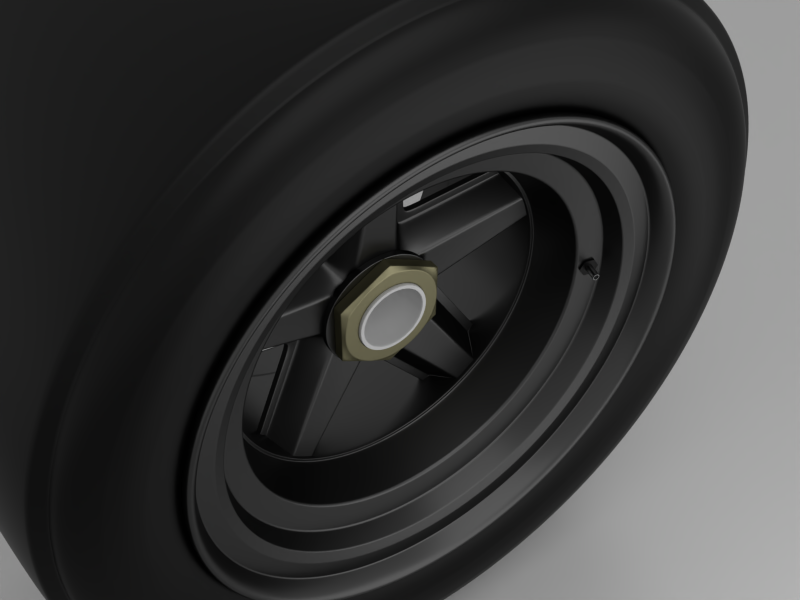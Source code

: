 # Source: jante.blend  (saved by Blender 2.77.0; exported with 4.5.12 LTS)
import bpy
from mathutils import Matrix  # noqa: F401  (used for matrix-valued properties, if any)

bpy.ops.wm.read_factory_settings(use_empty=True)
scene = bpy.context.scene
scene.name = 'Scene'

# ---- collections
col_collection_1 = bpy.data.collections.new('Collection 1'); scene.collection.children.link(col_collection_1)
col_collection_2 = bpy.data.collections.new('Collection 2'); scene.collection.children.link(col_collection_2)

# ---- materials (node trees are filled in below, after node groups)
mat_material_002 = bpy.data.materials.new('Material.002')
mat_material_002.alpha_threshold = 0.0
mat_material_002.roughness = 0.5
mat_rubber = bpy.data.materials.new('Rubber')
mat_rubber.alpha_threshold = 0.0
mat_rubber.roughness = 0.5
mat_noirjante = bpy.data.materials.new('NoirJante')
mat_noirjante.alpha_threshold = 0.0
mat_noirjante.roughness = 0.5
mat_material = bpy.data.materials.new('Material')
mat_material.alpha_threshold = 0.0
mat_material.roughness = 0.5
mat_material_001 = bpy.data.materials.new('Material.001')
mat_material_001.alpha_threshold = 0.0
mat_material_001.roughness = 0.5

# ---- material node trees
mat_material_002.use_nodes = True; mat_material_002.node_tree.nodes.clear()
_N = mat_material_002.node_tree.nodes; _L = mat_material_002.node_tree.links
n0 = _N.new('ShaderNodeBsdfAnisotropic'); n0.name = 'Glossy BSDF'; n0.location = (59, 259)
n0.distribution = 'BECKMANN'
n0.inputs[1].default_value = 0.3162
n1 = _N.new('ShaderNodeOutputMaterial'); n1.name = 'Material Output'; n1.location = (542, 388)
n2 = _N.new('ShaderNodeMixShader'); n2.name = 'Mix Shader'; n2.location = (338, 402)
n2.inputs[0].default_value = 0.1636
n3 = _N.new('ShaderNodeBsdfDiffuse'); n3.name = 'Diffuse BSDF'; n3.location = (57, 419)
n4 = _N.new('ShaderNodeRGB'); n4.name = 'RGB'; n4.location = (-268, 439)
n4.outputs[0].default_value = (0.4624, 0.4624, 0.4624, 1.0)
_L.new(n3.outputs[0], n2.inputs[1])
_L.new(n2.outputs[0], n1.inputs[0])
_L.new(n0.outputs[0], n2.inputs[2])
_L.new(n4.outputs[0], n3.inputs[0])
_L.new(n4.outputs[0], n0.inputs[0])
n1.is_active_output = True
mat_rubber.use_nodes = True; mat_rubber.node_tree.nodes.clear()
_N = mat_rubber.node_tree.nodes; _L = mat_rubber.node_tree.links
n0 = _N.new('ShaderNodeOutputMaterial'); n0.name = 'Material Output'; n0.location = (836, 376)
n1 = _N.new('ShaderNodeMixShader'); n1.name = 'Mix Shader'; n1.location = (612, 339)
n2 = _N.new('ShaderNodeFresnel'); n2.name = 'Fresnel'; n2.location = (168, 550)
n2.inputs[0].default_value = 1.519
n3 = _N.new('ShaderNodeTexVoronoi'); n3.name = 'Voronoi Texture'; n3.location = (-354, 275)
n3.inputs[2].default_value = 500.0
n4 = _N.new('ShaderNodeMix'); n4.name = 'Mix'; n4.location = (-100, 419)
n4.data_type = 'RGBA'
n4.blend_type = 'MULTIPLY'
n5 = _N.new('ShaderNodeMixShader'); n5.name = 'Mix Shader.001'; n5.location = (435, 362)
n6 = _N.new('ShaderNodeBsdfDiffuse'); n6.name = 'Diffuse BSDF'; n6.location = (208, 416)
n7 = _N.new('ShaderNodeBsdfSheen'); n7.name = 'Velvet BSDF'; n7.location = (216, 289)
n7.distribution = 'ASHIKHMIN'
n7.inputs[1].default_value = 1.0
n8 = _N.new('ShaderNodeRGB'); n8.name = 'RGB'; n8.location = (-342, 496)
n8.outputs[0].default_value = (0.0008514, 0.0008426, 0.000842, 1.0)
n9 = _N.new('ShaderNodeBsdfAnisotropic'); n9.name = 'Glossy BSDF'; n9.location = (315, 128)
n9.distribution = 'BECKMANN'
n9.inputs[1].default_value = 0.3873
n10 = _N.new('ShaderNodeMix'); n10.name = 'Mix.001'; n10.location = (66, 121)
n10.data_type = 'RGBA'
n10.blend_type = 'LIGHTEN'
_L.new(n6.outputs[0], n5.inputs[1])
_L.new(n1.outputs[0], n0.inputs[0])
_L.new(n9.outputs[0], n1.inputs[2])
_L.new(n5.outputs[0], n1.inputs[1])
_L.new(n2.outputs[0], n5.inputs[0])
_L.new(n2.outputs[0], n1.inputs[0])
_L.new(n7.outputs[0], n5.inputs[2])
_L.new(n3.outputs[1], n4.inputs[7])
_L.new(n8.outputs[0], n4.inputs[6])
_L.new(n4.outputs[2], n6.inputs[0])
_L.new(n4.outputs[2], n7.inputs[0])
_L.new(n10.outputs[2], n9.inputs[0])
_L.new(n4.outputs[2], n10.inputs[6])
n0.is_active_output = True
mat_noirjante.use_nodes = True; mat_noirjante.node_tree.nodes.clear()
_N = mat_noirjante.node_tree.nodes; _L = mat_noirjante.node_tree.links
n0 = _N.new('ShaderNodeOutputMaterial'); n0.name = 'Material Output'; n0.location = (751, 384)
n1 = _N.new('ShaderNodeMixShader'); n1.name = 'Mix Shader.001'; n1.location = (407, 491)
n1.inputs[0].default_value = 0.5273
n2 = _N.new('ShaderNodeBsdfDiffuse'); n2.name = 'Diffuse BSDF'; n2.location = (140, 502)
n2.inputs[0].default_value = (0.0, 0.0, 0.0, 1.0)
n2.inputs[1].default_value = 0.1167
n3 = _N.new('ShaderNodeBsdfAnisotropic'); n3.name = 'Glossy BSDF'; n3.location = (138, 309)
n3.distribution = 'GGX'
n3.inputs[0].default_value = (0.1079, 0.1079, 0.1079, 1.0)
n3.inputs[1].default_value = 0.3162
_L.new(n2.outputs[0], n1.inputs[1])
_L.new(n3.outputs[0], n1.inputs[2])
_L.new(n1.outputs[0], n0.inputs[0])
n0.is_active_output = True
mat_material.use_nodes = True; mat_material.node_tree.nodes.clear()
_N = mat_material.node_tree.nodes; _L = mat_material.node_tree.links
n0 = _N.new('ShaderNodeOutputMaterial'); n0.name = 'Material Output'; n0.location = (688, 393)
n1 = _N.new('ShaderNodeBsdfAnisotropic'); n1.name = 'Glossy BSDF'; n1.location = (181, 221)
n1.distribution = 'GGX'
n1.inputs[0].default_value = (0.1982, 0.1851, 0.1114, 1.0)
n1.inputs[1].default_value = 0.4472
n2 = _N.new('ShaderNodeMixShader'); n2.name = 'Mix Shader'; n2.location = (434, 336)
n2.inputs[0].default_value = 0.9727
n3 = _N.new('ShaderNodeBsdfDiffuse'); n3.name = 'Diffuse BSDF'; n3.location = (67, 384)
n3.inputs[0].default_value = (0.1982, 0.1884, 0.07386, 1.0)
_L.new(n3.outputs[0], n2.inputs[1])
_L.new(n1.outputs[0], n2.inputs[2])
_L.new(n2.outputs[0], n0.inputs[0])
n0.is_active_output = True
mat_material_001.use_nodes = True; mat_material_001.node_tree.nodes.clear()
_N = mat_material_001.node_tree.nodes; _L = mat_material_001.node_tree.links
n0 = _N.new('ShaderNodeOutputMaterial'); n0.name = 'Material Output'; n0.location = (300, 300)
n1 = _N.new('ShaderNodeEmission'); n1.name = 'Emission'; n1.location = (10, 300)
n1.inputs[0].default_value = (0.8, 0.8, 0.8, 1.0)
n1.inputs[1].default_value = 2.4
_L.new(n1.outputs[0], n0.inputs[0])
n0.is_active_output = True

# ---- world
world_world = bpy.data.worlds.new('World'); scene.world = world_world
world_world.use_nodes = True; world_world.node_tree.nodes.clear()
_N = world_world.node_tree.nodes; _L = world_world.node_tree.links
n0 = _N.new('ShaderNodeOutputWorld'); n0.name = 'World Output'; n0.location = (300, 300)
n1 = _N.new('ShaderNodeBackground'); n1.name = 'Background'; n1.location = (10, 300)
n1.inputs[0].default_value = (0.2203, 0.2203, 0.2203, 1.0)
n1.inputs[1].default_value = 3.2
_L.new(n1.outputs[0], n0.inputs[0])
n0.is_active_output = True
world_world.color = (0.05088, 0.05088, 0.05088)
world_world.use_sun_shadow = False
world_world.sun_shadow_jitter_overblur = 0.0
world_world.cycles.sampling_method = 'NONE'
world_world.cycles.sample_map_resolution = 256
world_world.light_settings.ao_factor = 0.06489
world_world.light_settings.distance = 16.9

# ---- cameras
cam_camera = bpy.data.cameras.new('Camera')
cam_camera.clip_end = 100.0
cam_camera.sensor_width = 32.0
cam_camera.sensor_height = 18.0
cam_camera.ortho_scale = 7.314
cam_camera.dof.focus_distance = 0.0

# ---- meshes
me_plane_001 = bpy.data.meshes.new('Plane.001')
me_plane_001.from_pydata([(2.384e-07, 0.5135, -0.1132), (0.2556, 0.445, -0.1132), (0.4427, 0.2579, -0.1132), (0.5112, 0.002341, -0.1132), (0.4427, -0.2532, -0.1132), (0.2556, -0.4404, -0.1132), (2.384e-07, -0.5088, -0.1132), (-0.2556, -0.4404, -0.1132), (-0.4427, -0.2532, -0.1132), (-0.5112, 0.002341, -0.1132), (-0.4427, 0.2579, -0.1132), (-0.2556, 0.445, -0.1132), (5.559e-07, 0.5135, 0.7021), (0.2556, 0.445, 0.7021), (0.4427, 0.2579, 0.7021), (0.5112, 0.002341, 0.7021), (0.4427, -0.2532, 0.7021), (0.2556, -0.4404, 0.7021), (5.559e-07, -0.5088, 0.7021), (-0.2556, -0.4404, 0.7021), (-0.4427, -0.2532, 0.7021), (-0.5112, 0.002341, 0.7021), (-0.4427, 0.2579, 0.7021), (-0.2556, 0.445, 0.7021), (2.238e-07, 0.4507, -0.1132), (0.2242, 0.3906, -0.1132), (0.3883, 0.2265, -0.1132), (0.4483, 0.002341, -0.1132), (0.3883, -0.2218, -0.1132), (0.2242, -0.3859, -0.1132), (2.238e-07, -0.446, -0.1132), (-0.2242, -0.3859, -0.1132), (-0.3883, -0.2218, -0.1132), (-0.4483, 0.002341, -0.1132), (-0.3883, 0.2265, -0.1132), (-0.2242, 0.3906, -0.1132), (5.451e-07, 0.4507, 0.7121), (0.2242, 0.3906, 0.7121), (0.3883, 0.2265, 0.7121), (0.4483, 0.002341, 0.7121), (0.3883, -0.2218, 0.7121), (0.2242, -0.3859, 0.7121), (5.451e-07, -0.446, 0.7121), (-0.2242, -0.3859, 0.7121), (-0.3883, -0.2218, 0.7121), (-0.4483, 0.002341, 0.7121), (-0.3883, 0.2265, 0.7121), (-0.2242, 0.3906, 0.7121)], [], [(5, 17, 18, 6), (2, 14, 15, 3), (9, 21, 22, 10), (6, 18, 19, 7), (3, 15, 16, 4), (10, 22, 23, 11), (0, 12, 13, 1), (7, 19, 20, 8), (4, 16, 17, 5), (11, 23, 12, 0), (1, 13, 14, 2), (8, 20, 21, 9), (3, 27, 26, 2), (10, 34, 33, 9), (7, 31, 30, 6), (4, 28, 27, 3), (11, 35, 34, 10), (1, 25, 24, 0), (8, 32, 31, 7), (5, 29, 28, 4), (0, 24, 35, 11), (2, 26, 25, 1), (9, 33, 32, 8), (6, 30, 29, 5), (25, 37, 36, 24), (32, 44, 43, 31), (29, 41, 40, 28), (24, 36, 47, 35), (26, 38, 37, 25), (33, 45, 44, 32), (30, 42, 41, 29), (27, 39, 38, 26), (34, 46, 45, 33), (31, 43, 42, 30), (28, 40, 39, 27), (35, 47, 46, 34)])
_k = {(0, 1): 0.94902, (1, 2): 0.94902, (2, 3): 0.94902, (3, 4): 0.94902, (4, 5): 0.94902, (5, 6): 0.94902, (6, 7): 0.94902, (7, 8): 0.94902, (8, 9): 0.94902, (9, 10): 0.94902, (10, 11): 0.94902, (0, 11): 0.94902, (24, 25): 0.94902, (25, 26): 0.94902, (26, 27): 0.94902, (27, 28): 0.94902, (28, 29): 0.94902, (29, 30): 0.94902, (30, 31): 0.94902, (31, 32): 0.94902, (32, 33): 0.94902, (33, 34): 0.94902, (34, 35): 0.94902, (24, 35): 0.94902}
me_plane_001.attributes.new('crease_edge', 'FLOAT', 'EDGE').data.foreach_set('value', [_k.get((min(e.vertices), max(e.vertices)), 0.0) for e in me_plane_001.edges])
_uv = me_plane_001.uv_layers.new(name='UVMap')
_uv.uv.foreach_set('vector', [0.0, 0.0, 0.0, 0.0, 0.0, 0.0, 0.0, 0.0, 0.0, 0.0, 0.0, 0.0, 0.0, 0.0, 0.0, 0.0, 0.0, 0.0, 0.0, 0.0, 0.0, 0.0, 0.0, 0.0, 0.0, 0.0, 0.0, 0.0, 0.0, 0.0, 0.0, 0.0, 0.0, 0.0, 0.0, 0.0, 0.0, 0.0, 0.0, 0.0, 0.0, 0.0, 0.0, 0.0, 0.0, 0.0, 0.0, 0.0, 0.0, 0.0, 0.0, 0.0, 0.0, 0.0, 0.0, 0.0, 0.0, 0.0, 0.0, 0.0, 0.0, 0.0, 0.0, 0.0, 0.0, 0.0, 0.0, 0.0, 0.0, 0.0, 0.0, 0.0, 0.0, 0.0, 0.0, 0.0, 0.0, 0.0, 0.0, 0.0, 0.0, 0.0, 0.0, 0.0, 0.0, 0.0, 0.0, 0.0, 0.0, 0.0, 0.0, 0.0, 0.0, 0.0, 0.0, 0.0, 0.0, 0.0, 0.0, 0.0, 0.0, 0.0, 0.0, 0.0, 0.0, 0.0, 0.0, 0.0, 0.0, 0.0, 0.0, 0.0, 0.0, 0.0, 0.0, 0.0, 0.0, 0.0, 0.0, 0.0, 0.0, 0.0, 0.0, 0.0, 0.0, 0.0, 0.0, 0.0, 0.0, 0.0, 0.0, 0.0, 0.0, 0.0, 0.0, 0.0, 0.0, 0.0, 0.0, 0.0, 0.0, 0.0, 0.0, 0.0, 0.0, 0.0, 0.0, 0.0, 0.0, 0.0, 0.0, 0.0, 0.0, 0.0, 0.0, 0.0, 0.0, 0.0, 0.0, 0.0, 0.0, 0.0, 0.0, 0.0, 0.0, 0.0, 0.0, 0.0, 0.0, 0.0, 0.0, 0.0, 0.0, 0.0, 0.0, 0.0, 0.0, 0.0, 0.0, 0.0, 0.0, 0.0, 0.0, 0.0, 0.0, 0.0, 0.0, 0.0, 0.0, 0.0, 0.0, 0.0, 0.0, 0.0, 0.0, 0.0, 0.0, 0.0, 0.0, 0.0, 0.0, 0.0, 0.0, 0.0, 0.0, 0.0, 0.0, 0.0, 0.0, 0.0, 0.0, 0.0, 0.0, 0.0, 0.0, 0.0, 0.0, 0.0, 0.0, 0.0, 0.0, 0.0, 0.0, 0.0, 0.0, 0.0, 0.0, 0.0, 0.0, 0.0, 0.0, 0.0, 0.0, 0.0, 0.0, 0.0, 0.0, 0.0, 0.0, 0.0, 0.0, 0.0, 0.0, 0.0, 0.0, 0.0, 0.0, 0.0, 0.0, 0.0, 0.0, 0.0, 0.0, 0.0, 0.0, 0.0, 0.0, 0.0, 0.0, 0.0, 0.0, 0.0, 0.0, 0.0, 0.0, 0.0, 0.0, 0.0, 0.0, 0.0, 0.0, 0.0, 0.0, 0.0, 0.0, 0.0, 0.0, 0.0, 0.0, 0.0, 0.0, 0.0, 0.0, 0.0, 0.0, 0.0, 0.0, 0.0])
me_plane_001.materials.append(mat_material_002)
me_plane_001.use_remesh_preserve_volume = False
me_plane_001.use_remesh_preserve_attributes = False
me_plane_001.use_mirror_vertex_groups = False
me_plane_001.update()
me_plane_011 = bpy.data.meshes.new('Plane.011')
me_plane_011.from_pydata([(17.6, 12.28, 5.38), (17.22, 8.722, 4.521), (-8.802, 27.1, 8.959), (-5.44, 28.55, 9.311), (-1.84, 29.3, 9.49), (1.84, 29.3, 9.49), (-17.22, 8.722, 4.521), (-17.6, 12.28, 5.38), (17.22, 15.84, 6.24), (-1.84, -4.739, 1.27), (-5.44, -3.995, 1.45), (-11.78, 25.0, 8.451), (16.08, 5.319, 3.7), (14.24, 2.221, 2.951), (-16.08, 5.319, 3.7), (11.78, 25.0, 8.451), (14.24, 22.34, 7.809), (1.84, -4.739, 1.27), (-17.22, 15.84, 6.24), (5.44, 28.55, 9.311), (-8.802, -2.54, 1.802), (-16.08, 19.24, 7.061), (11.78, -0.4373, 2.309), (16.08, 19.24, 7.061), (-11.78, -0.4373, 2.309), (8.802, 27.1, 8.959), (-14.24, 22.34, 7.809), (8.802, -2.54, 1.802), (-14.24, 2.221, 2.951), (5.44, -3.995, 1.45), (6.235, -6.375, 1.866), (-10.09, -4.707, 2.269), (6.235, 30.93, 10.88), (-18.43, 20.26, 8.297), (13.5, -2.297, 2.851), (13.5, 26.86, 9.891), (-16.32, 23.81, 9.155), (2.109, -7.227, 1.66), (-13.5, -2.297, 2.851), (-6.235, 30.93, 10.88), (18.43, 20.26, 8.297), (-16.32, 0.7505, 3.587), (-20.18, 12.28, 6.371), (20.18, 12.28, 6.371), (10.09, -4.707, 2.269), (12.33, -8.486, 0.3656), (7.622, -10.52, -0.1268), (24.67, 12.28, 5.38), (24.13, 7.294, 4.176), (-24.67, 12.28, 5.38), (-24.13, 17.26, 6.584), (-19.96, -1.814, 1.977), (-22.53, 2.527, 3.025), (22.53, 2.527, 3.025), (22.53, 22.03, 7.736), (24.13, 17.26, 6.584), (-7.622, 35.08, 10.89), (-2.578, 36.13, 11.14), (-16.51, -5.539, 1.077), (2.578, -11.57, -0.3785), (-2.578, -11.57, -0.3785), (-19.96, 26.37, 8.784), (-16.51, 30.1, 9.684), (16.51, 30.1, 9.684), (19.96, 26.37, 8.784), (16.51, -5.539, 1.077), (-24.13, 7.294, 4.176), (-22.53, 22.03, 7.736), (19.96, -1.814, 1.977), (7.622, 35.08, 10.89), (12.33, 33.04, 10.4), (-12.33, 33.04, 10.4), (-12.33, -8.486, 0.3656), (-7.622, -10.52, -0.1268), (2.578, 36.13, 11.14), (19.74, 8.201, 5.386), (-19.74, 16.36, 7.356), (-18.43, 4.302, 4.444), (18.43, 4.302, 4.444), (19.74, 16.36, 7.356), (-2.109, 31.79, 11.08), (-2.109, -7.227, 1.66), (-13.5, 26.86, 9.891), (16.32, 23.81, 9.155), (-19.74, 8.201, 5.386), (16.32, 0.7505, 3.587), (10.09, 29.27, 10.47), (-10.09, 29.27, 10.47), (-6.235, -6.375, 1.866), (2.109, 31.79, 11.08), (12.48, -8.734, -0.4585), (7.714, -10.8, -0.9568), (24.96, 12.28, 4.616), (24.42, 7.235, 3.398), (-24.96, 12.28, 4.616), (-24.42, 17.32, 5.835), (-20.19, -1.983, 1.172), (-22.8, 2.41, 2.233), (22.8, 2.41, 2.233), (22.8, 22.15, 7.0), (24.42, 17.32, 5.835), (-7.714, 35.36, 10.19), (-2.609, 36.41, 10.44), (-16.7, -5.752, 0.2616), (2.609, -11.85, -1.211), (-2.609, -11.85, -1.211), (-20.19, 26.54, 8.06), (-16.7, 30.31, 8.971), (16.7, 30.31, 8.971), (20.19, 26.54, 8.06), (16.7, -5.752, 0.2616), (-24.42, 7.234, 3.398), (-22.8, 22.15, 7.0), (20.19, -1.983, 1.172), (7.714, 35.36, 10.19), (12.48, 33.29, 9.691), (-12.48, 33.29, 9.691), (-12.48, -8.734, -0.4585), (-7.714, -10.8, -0.9568), (2.609, 36.41, 10.44), (12.93, -9.383, -1.084), (7.991, -11.52, -1.6), (25.86, 12.39, 4.173), (25.29, 7.16, 2.911), (-25.86, 12.39, 4.173), (-25.29, 17.61, 5.435), (-20.92, -2.389, 0.6049), (-23.62, 2.162, 1.704), (23.62, 2.162, 1.704), (23.62, 22.61, 6.642), (25.29, 17.61, 5.435), (-7.991, 36.29, 9.946), (-2.703, 37.39, 10.21), (-17.3, -6.294, -0.3382), (2.703, -12.61, -1.864), (-2.703, -12.61, -1.864), (-20.92, 27.16, 7.741), (-17.3, 31.07, 8.684), (17.3, 31.07, 8.684), (20.92, 27.16, 7.741), (17.3, -6.294, -0.3382), (-25.29, 7.16, 2.911), (-23.62, 22.61, 6.642), (20.92, -2.389, 0.6049), (7.991, 36.29, 9.946), (12.93, 34.16, 9.43), (-12.93, 34.16, 9.43), (-12.93, -9.383, -1.084), (-7.991, -11.52, -1.6), (2.703, 37.39, 10.21), (2.754, 42.79, -10.11), (-8.14, -7.034, -22.14), (-13.17, -4.856, -21.61), (-13.17, 39.5, -10.9), (13.17, 39.5, -10.9), (8.14, 41.67, -10.37), (21.31, 2.269, -19.89), (-24.07, 27.74, -13.74), (-25.77, 12.0, -17.54), (17.63, -1.71, -20.85), (21.31, 32.37, -12.62), (17.63, 36.35, -11.66), (-17.63, 36.35, -11.66), (-21.31, 32.37, -12.62), (-2.754, -8.147, -22.41), (2.754, -8.147, -22.41), (-17.63, -1.71, -20.85), (-2.754, 42.79, -10.11), (-8.141, 41.67, -10.37), (25.77, 22.64, -14.97), (24.07, 27.74, -13.74), (24.07, 6.905, -18.77), (-24.07, 6.905, -18.77), (-21.31, 2.268, -19.89), (-25.77, 22.64, -14.97), (-26.34, 17.32, -16.26), (25.77, 12.0, -17.54), (26.34, 17.32, -16.26), (8.14, -7.034, -22.14), (13.17, -4.856, -21.61), (18.21, -0.5782, 3.225), (22.5, 12.28, 6.33), (-22.01, 7.731, 5.231), (-11.25, -6.665, 1.755), (-6.954, -8.525, 1.306), (-11.25, 31.22, 10.9), (-20.56, 21.18, 8.478), (-22.01, 16.83, 7.428), (-22.5, 12.28, 6.33), (11.25, 31.22, 10.9), (-2.352, 34.03, 11.58), (2.352, 34.03, 11.58), (-15.06, 28.54, 10.26), (11.25, -6.665, 1.755), (6.954, -8.525, 1.306), (2.352, -9.475, 1.076), (-15.06, -3.977, 2.404), (22.01, 7.731, 5.231), (-6.954, 33.08, 11.35), (6.954, 33.08, 11.35), (-2.352, -9.475, 1.076), (22.01, 16.83, 7.428), (20.56, 21.18, 8.478), (-18.21, -0.5782, 3.225), (-20.56, 3.382, 4.181), (20.56, 3.382, 4.181), (18.21, 25.14, 9.435), (15.06, -3.977, 2.404), (-18.21, 25.14, 9.435), (15.06, 28.54, 10.26), (-14.27, -3.153, 2.747), (2.23, -8.365, 1.488), (-6.592, 31.98, 11.23), (19.49, 20.69, 8.505), (-19.49, 20.69, 8.505), (14.27, 27.66, 10.19), (10.67, -5.701, 2.131), (-21.33, 12.26, 6.468), (14.27, -3.153, 2.747), (-17.26, 24.44, 9.411), (-17.26, 0.06844, 3.525), (-10.67, -5.701, 2.131), (21.33, 12.26, 6.468), (6.591, 31.98, 11.23), (-20.86, 16.57, 7.509), (6.591, -7.464, 1.706), (-19.49, 3.822, 4.431), (17.26, 24.44, 9.411), (17.26, 0.06847, 3.525), (-14.27, 27.66, 10.19), (20.86, 7.945, 5.427), (19.49, 3.822, 4.431), (2.23, 32.88, 11.45), (-20.86, 7.945, 5.427), (10.67, 30.21, 10.8), (-10.67, 30.21, 10.8), (20.86, 16.57, 7.509), (-2.23, -8.365, 1.488), (-6.591, -7.464, 1.706), (-2.23, 32.88, 11.45), (-1.975, 30.49, 10.48), (-1.975, -6.03, 1.66), (-5.838, -5.232, 1.853), (18.48, 16.05, 6.993), (-9.445, 28.13, 9.911), (-12.64, 25.88, 9.366), (1.975, 30.49, 10.48), (9.445, -3.671, 2.23), (18.89, 12.23, 6.071), (-18.89, 12.23, 6.071), (-15.28, 1.439, 3.464), (18.48, 8.414, 5.149), (17.26, 19.7, 7.874), (-5.838, 29.7, 10.29), (-18.48, 8.414, 5.149), (-12.64, -1.414, 2.775), (1.975, -6.03, 1.66), (17.26, 4.763, 4.267), (-15.28, 23.03, 8.677), (-18.48, 16.05, 6.993), (12.64, 25.88, 9.366), (12.64, -1.414, 2.775), (-17.26, 19.7, 7.874), (5.838, -5.232, 1.853), (5.838, 29.7, 10.29), (9.445, 28.13, 9.911), (-9.445, -3.671, 2.23), (-17.26, 4.763, 4.267), (15.28, 23.03, 8.677), (15.28, 1.439, 3.464), (19.08, -1.237, 2.771), (-23.07, 7.471, 4.875), (-7.288, -9.566, 0.7602), (-21.55, 21.56, 8.278), (-23.07, 17.0, 7.177), (2.465, 35.04, 11.53), (7.288, -9.566, 0.7602), (2.465, -10.56, 0.5195), (-15.78, -4.799, 1.911), (23.07, 7.471, 4.875), (-7.288, 34.04, 11.29), (7.288, 34.04, 11.29), (23.07, 17.0, 7.177), (-21.55, 2.913, 3.774), (21.55, 2.913, 3.774), (15.78, -4.799, 1.911), (23.58, 12.24, 6.026), (-11.79, -7.616, 1.231), (-11.79, 32.09, 10.82), (-23.58, 12.24, 6.026), (11.79, 32.09, 10.82), (-2.465, 35.04, 11.53), (-15.78, 29.28, 10.14), (11.79, -7.616, 1.231), (-2.465, -10.56, 0.5195), (21.55, 21.56, 8.278), (-19.08, -1.237, 2.771), (19.08, 25.71, 9.28), (-19.08, 25.71, 9.28), (15.78, 29.28, 10.14), (-8.141, 39.17, -0.01727), (-17.63, -4.211, -10.49), (8.14, 39.17, -0.01727), (-25.77, 9.495, -7.184), (17.63, -4.211, -10.49), (-26.34, 14.82, -5.899), (21.31, -0.2327, -9.534), (2.754, -10.65, -12.05), (-24.07, 25.23, -3.383), (24.07, 25.23, -3.383), (-13.17, -7.358, -11.25), (-13.17, 36.99, -0.5431), (24.07, 4.403, -8.414), (21.31, 29.87, -2.264), (-8.14, -9.535, -11.78), (2.754, 40.29, 0.2515), (-17.63, 33.85, -1.303), (25.77, 20.14, -4.613), (-21.31, 29.87, -2.264), (13.17, -7.358, -11.25), (-2.754, 40.29, 0.2515), (-24.07, 4.403, -8.414), (13.17, 36.99, -0.5431), (-25.77, 20.14, -4.613), (17.63, 33.85, -1.303), (8.14, -9.535, -11.78), (-2.754, -10.65, -12.05), (-21.31, -0.2328, -9.534), (26.34, 14.82, -5.899), (25.77, 9.495, -7.184), (-17.5, -6.056, -2.247), (8.081, 37.01, 8.154), (17.5, -6.056, -2.247), (-23.89, 23.17, 4.813), (-13.08, 34.85, 7.632), (23.89, 2.495, -0.1813), (-8.081, -11.34, -3.523), (25.58, 18.12, 3.592), (13.08, -9.18, -3.001), (-2.734, 38.12, 8.421), (-23.89, 2.495, -0.1813), (-25.58, 18.12, 3.592), (8.081, -11.34, -3.523), (26.15, 12.83, 2.316), (-8.081, 37.01, 8.154), (-25.58, 7.55, 1.039), (-26.15, 12.83, 2.316), (21.16, -2.107, -1.293), (2.734, -12.45, -3.79), (23.89, 23.17, 4.813), (-13.08, -9.18, -3.001), (21.16, 27.78, 5.924), (2.733, 38.12, 8.421), (-17.5, 31.73, 6.878), (-21.16, 27.78, 5.924), (13.08, 34.85, 7.632), (17.5, 31.73, 6.878), (-2.734, -12.45, -3.79), (-21.16, -2.107, -1.293), (25.58, 7.55, 1.039)], [], [(247, 263, 30, 44), (257, 269, 85, 78), (223, 232, 89, 32), (193, 207, 218, 216), (203, 196, 210, 220), (258, 245, 82, 36), (267, 254, 84, 77), (189, 199, 223, 234), (188, 217, 224, 187), (255, 250, 41, 38), (206, 209, 215, 227), (248, 251, 75, 43), (190, 198, 212, 239), (182, 204, 226, 233), (203, 220, 226, 204), (200, 195, 211, 237), (262, 258, 36, 33), (249, 259, 76, 42), (256, 241, 81, 37), (251, 257, 78, 75), (197, 230, 231, 205), (253, 240, 80, 39), (260, 268, 83, 35), (250, 267, 77, 41), (252, 243, 79, 40), (192, 229, 235, 185), (208, 186, 214, 219), (192, 208, 219, 229), (236, 201, 202, 213), (261, 247, 44, 34), (279, 48, 47, 286), (264, 265, 86, 32), (180, 205, 231, 228), (245, 244, 87, 82), (183, 221, 210, 196), (266, 255, 38, 31), (238, 184, 200, 237), (241, 242, 88, 81), (202, 206, 227, 213), (268, 252, 40, 83), (181, 201, 236, 222), (243, 248, 43, 79), (218, 207, 180, 228), (269, 261, 34, 85), (188, 182, 233, 217), (254, 249, 42, 84), (214, 186, 187, 224), (259, 262, 33, 76), (215, 209, 189, 234), (265, 260, 35, 86), (191, 190, 239, 232), (240, 246, 89, 80), (183, 184, 238, 221), (242, 266, 31, 88), (195, 194, 225, 211), (263, 256, 37, 30), (198, 185, 235, 212), (244, 253, 39, 87), (191, 232, 223, 199), (246, 264, 32, 89), (67, 61, 106, 112), (73, 72, 117, 118), (52, 66, 111, 97), (57, 74, 119, 102), (65, 45, 90, 110), (70, 63, 108, 115), (63, 64, 109, 108), (50, 67, 112, 95), (61, 62, 107, 106), (66, 49, 94, 111), (59, 60, 105, 104), (68, 65, 110, 113), (58, 51, 96, 103), (55, 47, 92, 100), (56, 57, 102, 101), (64, 54, 99, 109), (54, 55, 100, 99), (60, 73, 118, 105), (48, 53, 98, 93), (72, 58, 103, 117), (51, 52, 97, 96), (62, 71, 116, 107), (74, 69, 114, 119), (49, 50, 95, 94), (69, 70, 115, 114), (71, 56, 101, 116), (47, 48, 93, 92), (53, 68, 113, 98), (46, 59, 104, 91), (45, 46, 91, 90), (106, 107, 137, 136), (111, 94, 124, 141), (104, 105, 135, 134), (113, 110, 140, 143), (103, 96, 126, 133), (100, 92, 122, 130), (101, 102, 132, 131), (109, 99, 129, 139), (99, 100, 130, 129), (105, 118, 148, 135), (93, 98, 128, 123), (117, 103, 133, 147), (96, 97, 127, 126), (107, 116, 146, 137), (119, 114, 144, 149), (94, 95, 125, 124), (114, 115, 145, 144), (116, 101, 131, 146), (92, 93, 123, 122), (98, 113, 143, 128), (91, 104, 134, 121), (90, 91, 121, 120), (112, 106, 136, 142), (118, 117, 147, 148), (97, 111, 141, 127), (102, 119, 149, 132), (110, 90, 120, 140), (115, 108, 138, 145), (108, 109, 139, 138), (95, 112, 142, 125), (322, 324, 161, 154), (317, 328, 177, 169), (308, 318, 163, 157), (328, 329, 176, 177), (309, 317, 169, 170), (311, 300, 168, 153), (318, 316, 162, 163), (310, 301, 166, 152), (306, 304, 159, 156), (316, 311, 153, 162), (315, 302, 155, 150), (321, 303, 158, 172), (302, 322, 154, 155), (301, 327, 173, 166), (324, 313, 160, 161), (305, 323, 174, 175), (319, 325, 178, 179), (325, 307, 165, 178), (313, 309, 170, 160), (314, 310, 152, 151), (326, 314, 151, 164), (304, 319, 179, 159), (312, 306, 156, 171), (300, 320, 167, 168), (327, 321, 172, 173), (323, 308, 157, 174), (307, 326, 164, 165), (303, 305, 175, 158), (320, 315, 150, 167), (329, 312, 171, 176), (295, 282, 55, 54), (294, 272, 73, 60), (225, 194, 193, 216), (280, 291, 57, 56), (278, 296, 51, 58), (277, 294, 60, 59), (298, 292, 62, 61), (299, 297, 64, 63), (285, 293, 45, 65), (297, 295, 54, 64), (282, 286, 47, 55), (270, 285, 65, 68), (271, 289, 49, 66), (274, 273, 67, 50), (290, 299, 63, 70), (219, 214, 33, 36), (212, 235, 87, 39), (211, 225, 30, 37), (221, 238, 88, 31), (232, 239, 80, 89), (215, 234, 86, 35), (236, 213, 40, 79), (214, 224, 76, 33), (217, 233, 84, 42), (218, 228, 85, 34), (222, 236, 79, 43), (213, 227, 83, 40), (238, 237, 81, 88), (210, 221, 31, 38), (293, 276, 46, 45), (225, 216, 44, 30), (237, 211, 37, 81), (231, 230, 75, 78), (227, 215, 35, 83), (230, 222, 43, 75), (239, 212, 39, 80), (224, 217, 42, 76), (228, 231, 78, 85), (216, 218, 34, 44), (220, 210, 38, 41), (226, 220, 41, 77), (233, 226, 77, 84), (234, 223, 32, 86), (235, 229, 82, 87), (291, 190, 191, 275), (283, 204, 182, 271), (272, 184, 183, 287), (273, 186, 208, 298), (276, 194, 195, 277), (284, 205, 180, 270), (288, 185, 198, 280), (281, 199, 189, 290), (274, 289, 188, 187), (275, 191, 199, 281), (292, 192, 185, 288), (296, 203, 204, 283), (287, 183, 196, 278), (279, 197, 205, 284), (229, 219, 36, 82), (230, 197, 181, 222), (5, 19, 264, 246), (2, 3, 253, 244), (29, 17, 256, 263), (10, 20, 266, 242), (4, 5, 246, 240), (25, 15, 260, 265), (18, 21, 262, 259), (6, 7, 249, 254), (13, 22, 261, 269), (8, 0, 248, 243), (16, 23, 252, 268), (9, 10, 242, 241), (20, 24, 255, 266), (11, 2, 244, 245), (19, 25, 265, 264), (22, 27, 247, 261), (23, 8, 243, 252), (28, 14, 267, 250), (15, 16, 268, 260), (3, 4, 240, 253), (1, 12, 257, 251), (17, 9, 241, 256), (7, 18, 259, 249), (21, 26, 258, 262), (0, 1, 251, 248), (24, 28, 250, 255), (14, 6, 254, 267), (26, 11, 245, 258), (12, 13, 269, 257), (27, 29, 263, 247), (48, 279, 284, 53), (72, 287, 278, 58), (51, 296, 283, 52), (62, 292, 288, 71), (74, 275, 281, 69), (50, 49, 289, 274), (69, 281, 290, 70), (71, 288, 280, 56), (53, 284, 270, 68), (46, 276, 277, 59), (67, 273, 298, 61), (73, 272, 287, 72), (52, 283, 271, 66), (57, 291, 275, 74), (193, 194, 276, 293), (189, 209, 299, 290), (187, 186, 273, 274), (182, 188, 289, 271), (180, 207, 285, 270), (201, 181, 286, 282), (206, 202, 295, 297), (207, 193, 293, 285), (209, 206, 297, 299), (208, 192, 292, 298), (195, 200, 294, 277), (196, 203, 296, 278), (198, 190, 291, 280), (200, 184, 272, 294), (202, 201, 282, 295), (197, 279, 286, 181), (359, 335, 312, 329), (339, 352, 315, 320), (345, 346, 305, 303), (348, 357, 326, 307), (341, 333, 308, 323), (358, 340, 321, 327), (344, 339, 320, 300), (335, 347, 306, 312), (332, 338, 319, 304), (357, 336, 314, 326), (336, 350, 310, 314), (351, 349, 309, 313), (342, 348, 307, 325), (338, 342, 325, 319), (346, 341, 323, 305), (356, 351, 313, 324), (330, 358, 327, 301), (331, 355, 322, 302), (340, 345, 303, 321), (352, 331, 302, 315), (353, 334, 311, 316), (347, 332, 304, 306), (350, 330, 301, 310), (354, 353, 316, 318), (334, 344, 300, 311), (349, 337, 317, 309), (343, 359, 329, 328), (333, 354, 318, 308), (337, 343, 328, 317), (355, 356, 324, 322), (145, 138, 356, 355), (130, 122, 343, 337), (142, 136, 354, 333), (122, 123, 359, 343), (129, 130, 337, 349), (146, 131, 344, 334), (136, 137, 353, 354), (147, 133, 330, 350), (143, 140, 332, 347), (137, 146, 334, 353), (149, 144, 331, 352), (127, 141, 345, 340), (144, 145, 355, 331), (133, 126, 358, 330), (138, 139, 351, 356), (124, 125, 341, 346), (120, 121, 342, 338), (121, 134, 348, 342), (139, 129, 349, 351), (148, 147, 350, 336), (135, 148, 336, 357), (140, 120, 338, 332), (128, 143, 347, 335), (131, 132, 339, 344), (126, 127, 340, 358), (125, 142, 333, 341), (134, 135, 357, 348), (141, 124, 346, 345), (132, 149, 352, 339), (123, 128, 335, 359)])
me_plane_011.polygons.foreach_set('use_smooth', [True] * 330)
_k = {(30, 44): 1.0, (43, 75): 1.0, (42, 76): 1.0, (41, 77): 1.0, (75, 78): 1.0, (40, 79): 1.0, (39, 80): 1.0, (38, 41): 1.0, (37, 81): 1.0, (36, 82): 1.0, (35, 83): 1.0, (34, 44): 1.0, (77, 84): 1.0, (33, 36): 1.0, (78, 85): 1.0, (32, 86): 1.0, (82, 87): 1.0, (31, 38): 1.0, (81, 88): 1.0, (40, 83): 1.0, (43, 79): 1.0, (34, 85): 1.0, (42, 84): 1.0, (33, 76): 1.0, (35, 86): 1.0, (80, 89): 1.0, (31, 88): 1.0, (30, 37): 1.0, (39, 87): 1.0, (32, 89): 1.0, (114, 119): 1.0, (101, 116): 1.0, (91, 104): 1.0, (117, 118): 1.0, (102, 119): 1.0, (108, 115): 1.0, (95, 112): 1.0, (94, 111): 1.0, (110, 113): 1.0, (92, 100): 1.0, (99, 109): 1.0, (105, 118): 1.0, (103, 117): 1.0, (107, 116): 1.0, (114, 115): 1.0, (98, 113): 1.0, (106, 112): 1.0, (97, 111): 1.0, (90, 110): 1.0, (108, 109): 1.0, (106, 107): 1.0, (104, 105): 1.0, (96, 103): 1.0, (101, 102): 1.0, (99, 100): 1.0, (93, 98): 1.0, (96, 97): 1.0, (94, 95): 1.0, (92, 93): 1.0, (90, 91): 1.0, (144, 149): 0.67843, (131, 146): 0.67843, (121, 134): 0.67843, (147, 148): 0.67843, (132, 149): 0.67843, (138, 145): 0.67843, (125, 142): 0.67843, (124, 141): 0.67843, (140, 143): 0.67843, (122, 130): 0.67843, (129, 139): 0.67843, (135, 148): 0.67843, (133, 147): 0.67843, (137, 146): 0.67843, (144, 145): 0.67843, (128, 143): 0.67843, (136, 142): 0.67843, (127, 141): 0.67843, (120, 140): 0.67843, (138, 139): 0.67843, (136, 137): 0.67843, (134, 135): 0.67843, (126, 133): 0.67843, (131, 132): 0.67843, (129, 130): 0.67843, (123, 128): 0.67843, (126, 127): 0.67843, (124, 125): 0.67843, (122, 123): 0.67843, (120, 121): 0.67843, (193, 194): 1.0, (190, 191): 1.0, (189, 209): 1.0, (186, 187): 1.0, (182, 188): 1.0, (180, 207): 1.0, (181, 201): 1.0, (202, 206): 1.0, (182, 204): 1.0, (193, 207): 1.0, (206, 209): 1.0, (192, 208): 1.0, (195, 200): 1.0, (196, 203): 1.0, (190, 198): 1.0, (183, 184): 1.0, (186, 208): 1.0, (194, 195): 1.0, (180, 205): 1.0, (185, 198): 1.0, (189, 199): 1.0, (187, 188): 1.0, (191, 199): 1.0, (185, 192): 1.0, (203, 204): 1.0, (183, 196): 1.0, (197, 205): 1.0, (184, 200): 1.0, (201, 202): 1.0, (181, 197): 1.0}
me_plane_011.attributes.new('crease_edge', 'FLOAT', 'EDGE').data.foreach_set('value', [_k.get((min(e.vertices), max(e.vertices)), 0.0) for e in me_plane_011.edges])
me_plane_011.materials.append(mat_rubber)
me_plane_011.materials.append(None)
me_plane_011.use_remesh_preserve_volume = False
me_plane_011.use_remesh_preserve_attributes = False
me_plane_011.use_mirror_vertex_groups = False
me_plane_011.update()
me_plane_010 = bpy.data.meshes.new('Plane.010')
me_plane_010.from_pydata([(0.1148, 0.06626, 1.213), (-4.439e-10, 0.1325, 1.213), (0.1148, -0.06626, 1.213), (-1.203e-08, -0.1325, 1.213), (-0.1148, -0.06626, 1.213), (-0.1148, 0.06626, 1.213), (0.1148, 0.06626, 0.4277), (-4.439e-10, 0.1325, 0.4277), (0.1148, -0.06626, 0.4277), (-1.203e-08, -0.1325, 0.4277), (-0.1148, -0.06626, 0.4277), (-0.1148, 0.06626, 0.4277), (0.0, 2.98e-08, 1.213), (0.0, 2.98e-08, 1.213), (0.0, 2.98e-08, 1.213), (0.0, 2.98e-08, 1.213), (0.0, 2.98e-08, 1.213), (0.0, 2.98e-08, 1.213), (-6.497e-08, 0.8098, -0.1668), (0.7013, 0.4049, -0.1668), (0.7013, -0.4049, -0.1668), (-1.358e-07, -0.8098, -0.1668), (-0.7013, -0.4049, -0.1668), (-0.7013, 0.4049, -0.1668), (-5.098e-08, 0.3648, -0.1668), (0.3159, 0.1824, -0.1668), (0.3159, -0.1824, -0.1668), (-8.288e-08, -0.3648, -0.1668), (-0.3159, -0.1824, -0.1668), (-0.3159, 0.1824, -0.1668), (0.7013, 0.4049, 0.02627), (1.023e-08, 0.8098, 0.02627), (0.7013, -0.4049, 0.02627), (-6.057e-08, -0.8098, 0.02627), (-0.7013, -0.4049, 0.02627), (-0.7013, 0.4049, 0.02627), (0.3159, 0.1824, 0.02627), (-3.634e-09, 0.3648, 0.02627), (0.3159, -0.1824, 0.02627), (-3.553e-08, -0.3648, 0.02627), (-0.3159, -0.1824, 0.02627), (-0.3159, 0.1824, 0.02627), (0.3159, 0.1824, 1.131), (-3.634e-09, 0.3648, 1.131), (0.3159, -0.1824, 1.131), (-3.553e-08, -0.3648, 1.131), (-0.3159, -0.1824, 1.131), (-0.3159, 0.1824, 1.131), (0.2719, 0.157, 1.213), (-1.052e-09, 0.314, 1.213), (0.2719, -0.157, 1.213), (-2.85e-08, -0.314, 1.213), (-0.2719, -0.157, 1.213), (-0.2719, 0.157, 1.213), (0.2301, 0.1328, 1.213), (-8.898e-10, 0.2657, 1.213), (0.2301, -0.1328, 1.213), (-2.412e-08, -0.2657, 1.213), (-0.2301, -0.1328, 1.213), (-0.2301, 0.1328, 1.213), (0.2301, 0.1328, 0.2489), (-8.898e-10, 0.2657, 0.2489), (0.2301, -0.1328, 0.2489), (-2.412e-08, -0.2657, 0.2489), (-0.2301, -0.1328, 0.2489), (-0.2301, 0.1328, 0.2489)], [], [(2, 3, 9, 8), (1, 0, 6, 7), (5, 1, 7, 11), (3, 4, 10, 9), (0, 2, 8, 6), (4, 5, 11, 10), (3, 2, 14, 15), (0, 1, 13, 12), (1, 5, 17, 13), (4, 3, 15, 16), (2, 0, 12, 14), (5, 4, 16, 17), (23, 18, 24, 29), (21, 22, 28, 27), (19, 20, 26, 25), (22, 23, 29, 28), (20, 21, 27, 26), (18, 19, 25, 24), (35, 41, 37, 31), (33, 39, 40, 34), (30, 36, 38, 32), (34, 40, 41, 35), (32, 38, 39, 33), (31, 37, 36, 30), (20, 32, 33, 21), (28, 40, 39, 27), (25, 36, 37, 24), (21, 33, 34, 22), (29, 41, 40, 28), (18, 31, 30, 19), (26, 38, 36, 25), (22, 34, 35, 23), (24, 37, 41, 29), (19, 30, 32, 20), (27, 39, 38, 26), (23, 35, 31, 18), (39, 40, 46, 45), (36, 38, 44, 42), (40, 41, 47, 46), (38, 39, 45, 44), (37, 36, 42, 43), (41, 37, 43, 47), (46, 47, 53, 52), (44, 45, 51, 50), (43, 42, 48, 49), (47, 43, 49, 53), (45, 46, 52, 51), (42, 44, 50, 48), (53, 49, 55, 59), (51, 52, 58, 57), (48, 50, 56, 54), (52, 53, 59, 58), (50, 51, 57, 56), (49, 48, 54, 55), (58, 59, 65, 64), (56, 57, 63, 62), (55, 54, 60, 61), (59, 55, 61, 65), (57, 58, 64, 63), (54, 56, 62, 60)])
_k = {(0, 1): 1.0, (0, 2): 1.0, (2, 3): 1.0, (3, 4): 1.0, (4, 5): 1.0, (1, 5): 1.0, (6, 7): 1.0, (6, 8): 1.0, (8, 9): 1.0, (9, 10): 1.0, (10, 11): 1.0, (7, 11): 1.0, (12, 13): 1.0, (12, 14): 1.0, (14, 15): 1.0, (15, 16): 1.0, (16, 17): 1.0, (13, 17): 1.0, (18, 19): 1.0, (19, 20): 1.0, (20, 21): 1.0, (21, 22): 1.0, (22, 23): 1.0, (18, 23): 1.0, (24, 25): 1.0, (25, 26): 1.0, (26, 27): 1.0, (27, 28): 1.0, (28, 29): 1.0, (24, 29): 1.0, (30, 31): 1.0, (30, 32): 1.0, (32, 33): 1.0, (33, 34): 1.0, (34, 35): 1.0, (31, 35): 1.0, (36, 37): 1.0, (36, 38): 1.0, (38, 39): 1.0, (39, 40): 1.0, (40, 41): 1.0, (37, 41): 1.0, (21, 33): 0.8, (20, 32): 0.8, (22, 34): 0.8, (19, 30): 0.8, (18, 31): 0.8, (23, 35): 0.8, (42, 43): 1.0, (42, 44): 1.0, (44, 45): 1.0, (45, 46): 1.0, (46, 47): 1.0, (43, 47): 1.0, (48, 49): 1.0, (48, 50): 1.0, (50, 51): 1.0, (51, 52): 1.0, (52, 53): 1.0, (49, 53): 1.0, (54, 55): 1.0, (54, 56): 1.0, (56, 57): 1.0, (57, 58): 1.0, (58, 59): 1.0, (55, 59): 1.0, (60, 61): 1.0, (60, 62): 1.0, (62, 63): 1.0, (63, 64): 1.0, (64, 65): 1.0, (61, 65): 1.0}
me_plane_010.attributes.new('crease_edge', 'FLOAT', 'EDGE').data.foreach_set('value', [_k.get((min(e.vertices), max(e.vertices)), 0.0) for e in me_plane_010.edges])
me_plane_010.materials.append(mat_rubber)
me_plane_010.materials.append(mat_material_002)
me_plane_010.use_remesh_preserve_volume = False
me_plane_010.use_remesh_preserve_attributes = False
me_plane_010.use_mirror_vertex_groups = False
me_plane_010.update()
me_plane_008 = bpy.data.meshes.new('Plane.008')
me_plane_008.from_pydata([(3.54, 24.3, 2.018), (5.727, 23.35, 1.789), (7.664, 21.98, 1.459), (9.267, 20.25, 1.041), (10.46, 18.24, 0.5541), (11.2, 16.02, 0.01948), (11.45, 13.71, -0.5396), (11.2, 11.39, -1.099), (10.46, 9.18, -1.633), (9.267, 7.164, -2.12), (7.664, 5.435, -2.538), (5.727, 4.067, -2.868), (3.54, 3.12, -3.097), (1.197, 2.636, -3.214), (-1.197, 2.636, -3.214), (-3.54, 3.12, -3.097), (-5.727, 4.067, -2.868), (-7.664, 5.435, -2.538), (-9.267, 7.164, -2.12), (-10.46, 9.18, -1.633), (-11.2, 11.39, -1.099), (-11.45, 13.71, -0.5396), (-11.2, 16.02, 0.01948), (-10.46, 18.24, 0.5541), (-9.267, 20.25, 1.041), (-7.664, 21.98, 1.459), (-5.727, 23.35, 1.789), (-3.54, 24.3, 2.018), (-1.197, 24.78, 2.135), (1.197, 24.78, 2.135), (1.489, 26.59, 6.494), (-1.489, 26.59, 6.494), (-4.403, 25.99, 6.348), (-7.124, 24.81, 6.064), (-9.534, 23.11, 5.653), (-11.53, 20.95, 5.133), (-13.02, 18.45, 4.528), (-13.94, 15.69, 3.863), (-14.25, 12.81, 3.167), (-13.94, 9.934, 2.472), (-13.02, 7.18, 1.807), (-11.53, 4.673, 1.201), (-9.534, 2.521, 0.6815), (-7.124, 0.8191, 0.2705), (-4.403, -0.3586, -0.01393), (-1.489, -0.9606, -0.1593), (1.489, -0.9606, -0.1593), (4.403, -0.3586, -0.01393), (7.124, 0.8191, 0.2705), (9.534, 2.521, 0.6815), (11.53, 4.673, 1.201), (13.02, 7.18, 1.807), (13.94, 9.934, 2.472), (14.25, 12.81, 3.167), (13.94, 15.69, 3.863), (13.02, 18.45, 4.528), (11.53, 20.95, 5.133), (9.534, 23.11, 5.653), (7.124, 24.81, 6.064), (4.403, 25.99, 6.348), (3.864, 24.47, 5.57), (6.251, 23.43, 5.32), (8.366, 21.94, 4.959), (10.11, 20.05, 4.503), (11.42, 17.85, 3.972), (12.23, 15.43, 3.389), (12.5, 12.91, 2.778), (12.23, 10.38, 2.168), (11.42, 7.964, 1.585), (10.11, 5.764, 1.053), (8.366, 3.876, 0.5971), (6.251, 2.383, 0.2365), (3.864, 1.349, -0.01309), (1.307, 0.8209, -0.1407), (-1.307, 0.8209, -0.1407), (-3.864, 1.349, -0.01309), (-6.251, 2.383, 0.2365), (-8.366, 3.876, 0.5971), (-10.11, 5.764, 1.053), (-11.42, 7.964, 1.585), (-12.23, 10.38, 2.168), (-12.5, 12.91, 2.778), (-12.23, 15.43, 3.389), (-11.42, 17.85, 3.972), (-10.11, 20.05, 4.503), (-8.366, 21.94, 4.959), (-6.251, 23.43, 5.32), (-3.864, 24.47, 5.57), (-1.307, 24.99, 5.697), (1.307, 24.99, 5.697), (1.222, 25.01, 2.189), (-1.222, 25.01, 2.189), (-3.611, 24.51, 2.07), (-5.843, 23.55, 1.836), (-7.82, 22.15, 1.499), (-9.455, 20.39, 1.073), (-10.68, 18.33, 0.5763), (-11.43, 16.07, 0.03081), (-11.69, 13.71, -0.5396), (-11.43, 11.35, -1.11), (-10.68, 9.088, -1.655), (-9.455, 7.032, -2.152), (-7.82, 5.267, -2.578), (-5.843, 3.871, -2.915), (-3.611, 2.905, -3.149), (-1.222, 2.411, -3.268), (1.222, 2.411, -3.268), (3.611, 2.905, -3.149), (5.843, 3.871, -2.915), (7.82, 5.267, -2.578), (9.455, 7.032, -2.152), (10.68, 9.088, -1.655), (11.43, 11.35, -1.11), (11.69, 13.71, -0.5396), (11.43, 16.07, 0.03081), (10.68, 18.33, 0.5763), (9.455, 20.39, 1.073), (7.82, 22.15, 1.499), (5.843, 23.55, 1.836), (3.611, 24.51, 2.07), (3.54, 25.36, -2.367), (5.727, 24.41, -2.596), (7.664, 23.04, -2.926), (9.267, 21.31, -3.344), (10.46, 19.3, -3.831), (11.2, 17.08, -4.366), (11.45, 14.77, -4.925), (11.2, 12.45, -5.484), (10.46, 10.24, -6.018), (9.267, 8.223, -6.505), (7.664, 6.494, -6.923), (5.727, 5.126, -7.253), (3.54, 4.179, -7.482), (1.197, 3.695, -7.599), (-1.197, 3.695, -7.599), (-3.54, 4.179, -7.482), (-5.727, 5.126, -7.253), (-7.664, 6.494, -6.923), (-9.267, 8.223, -6.505), (-10.46, 10.24, -6.018), (-11.2, 12.45, -5.484), (-11.45, 14.77, -4.925), (-11.2, 17.08, -4.366), (-10.46, 19.3, -3.831), (-9.267, 21.31, -3.344), (-7.664, 23.04, -2.926), (-5.727, 24.41, -2.596), (-3.54, 25.36, -2.367), (-1.197, 25.84, -2.25), (1.197, 25.84, -2.25), (1.54, 26.73, 7.964), (-1.54, 26.73, 7.964), (-4.553, 26.11, 7.814), (-7.367, 24.89, 7.519), (-9.859, 23.13, 7.094), (-11.92, 20.9, 6.557), (-13.46, 18.31, 5.931), (-14.41, 15.46, 5.243), (-14.73, 12.49, 4.524), (-14.41, 9.508, 3.805), (-13.46, 6.661, 3.117), (-11.92, 4.068, 2.491), (-9.859, 1.842, 1.954), (-7.367, 0.08252, 1.529), (-4.553, -1.135, 1.234), (-1.54, -1.758, 1.084), (1.54, -1.758, 1.084), (4.553, -1.135, 1.234), (7.367, 0.08253, 1.529), (9.859, 1.842, 1.954), (11.92, 4.068, 2.491), (13.46, 6.661, 3.117), (14.41, 9.508, 3.805), (14.73, 12.49, 4.524), (14.41, 15.46, 5.243), (13.46, 18.31, 5.931), (11.92, 20.9, 6.557), (9.859, 23.13, 7.094), (7.367, 24.89, 7.519), (4.553, 26.11, 7.814), (1.613, 27.34, 8.393), (-1.613, 27.34, 8.393), (-4.769, 26.69, 8.236), (-7.716, 25.41, 7.928), (-10.33, 23.57, 7.483), (-12.48, 21.24, 6.92), (-14.1, 18.52, 6.264), (-15.09, 15.54, 5.544), (-15.43, 12.42, 4.791), (-15.09, 9.303, 4.038), (-14.1, 6.321, 3.317), (-12.48, 3.605, 2.661), (-10.33, 1.274, 2.099), (-7.716, -0.5688, 1.654), (-4.769, -1.844, 1.345), (-1.613, -2.496, 1.188), (1.613, -2.496, 1.188), (4.769, -1.844, 1.345), (7.716, -0.5688, 1.654), (10.33, 1.274, 2.099), (12.48, 3.605, 2.661), (14.1, 6.321, 3.317), (15.09, 9.303, 4.038), (15.43, 12.42, 4.791), (15.09, 15.54, 5.544), (14.1, 18.52, 6.264), (12.48, 21.24, 6.92), (10.33, 23.57, 7.483), (7.716, 25.41, 7.928), (4.769, 26.69, 8.236), (1.744, 28.55, 8.686), (-1.744, 28.55, 8.686), (-5.156, 27.85, 8.516), (-8.343, 26.47, 8.183), (-11.16, 24.47, 7.702), (-13.5, 21.96, 7.093), (-15.24, 19.02, 6.384), (-16.32, 15.79, 5.605), (-16.69, 12.42, 4.791), (-16.32, 9.049, 3.976), (-15.24, 5.825, 3.198), (-13.5, 2.888, 2.488), (-11.16, 0.3684, 1.88), (-8.343, -1.625, 1.399), (-5.156, -3.004, 1.065), (-1.744, -3.709, 0.8952), (1.744, -3.709, 0.8952), (5.156, -3.004, 1.065), (8.343, -1.625, 1.399), (11.16, 0.3684, 1.88), (13.5, 2.888, 2.488), (15.24, 5.825, 3.198), (16.32, 9.049, 3.976), (16.69, 12.42, 4.791), (16.32, 15.79, 5.605), (15.24, 19.02, 6.384), (13.5, 21.96, 7.093), (11.16, 24.47, 7.702), (8.343, 26.47, 8.183), (5.156, 27.85, 8.516), (1.804, 28.78, 10.2), (-1.805, 28.78, 10.2), (-5.335, 28.05, 10.02), (-8.632, 26.62, 9.68), (-11.55, 24.56, 9.182), (-13.97, 21.95, 8.552), (-15.77, 18.91, 7.819), (-16.89, 15.58, 7.013), (-17.26, 12.09, 6.17), (-16.89, 8.6, 5.328), (-15.77, 5.263, 4.522), (-13.97, 2.225, 3.788), (-11.55, -0.3821, 3.159), (-8.632, -2.444, 2.661), (-5.335, -3.871, 2.316), (-1.804, -4.6, 2.14), (1.805, -4.6, 2.14), (5.335, -3.871, 2.316), (8.632, -2.444, 2.661), (11.55, -0.3821, 3.159), (13.97, 2.225, 3.788), (15.77, 5.263, 4.522), (16.89, 8.6, 5.328), (17.26, 12.09, 6.17), (16.89, 15.58, 7.013), (15.77, 18.91, 7.819), (13.97, 21.95, 8.552), (11.55, 24.56, 9.182), (8.632, 26.62, 9.68), (5.335, 28.05, 10.02), (1.871, 29.39, 10.35), (-1.871, 29.39, 10.35), (-5.53, 28.63, 10.17), (-8.948, 27.15, 9.808), (-11.97, 25.02, 9.292), (-14.48, 22.31, 8.64), (-16.35, 19.16, 7.879), (-17.5, 15.71, 7.044), (-17.9, 12.09, 6.17), (-17.5, 8.472, 5.297), (-16.35, 5.013, 4.462), (-14.48, 1.864, 3.701), (-11.97, -0.8387, 3.048), (-8.948, -2.976, 2.532), (-5.53, -4.455, 2.175), (-1.871, -5.212, 1.992), (1.871, -5.212, 1.992), (5.53, -4.455, 2.175), (8.948, -2.976, 2.532), (11.97, -0.8387, 3.048), (14.48, 1.864, 3.701), (16.35, 5.013, 4.462), (17.5, 8.472, 5.297), (17.9, 12.09, 6.17), (17.5, 15.71, 7.044), (16.35, 19.16, 7.879), (14.48, 22.31, 8.64), (11.97, 25.02, 9.292), (8.948, 27.15, 9.808), (5.53, 28.63, 10.17), (1.784, 28.97, 8.575), (-1.784, 28.97, 8.575), (-5.274, 28.25, 8.401), (-8.534, 26.84, 8.06), (-11.42, 24.8, 7.568), (-13.81, 22.22, 6.946), (-15.59, 19.22, 6.22), (-16.7, 15.92, 5.424), (-17.07, 12.47, 4.59), (-16.7, 9.02, 3.757), (-15.59, 5.722, 2.961), (-13.81, 2.718, 2.235), (-11.42, 0.1403, 1.613), (-8.534, -1.898, 1.12), (-5.274, -3.309, 0.7798), (-1.784, -4.03, 0.6056), (1.784, -4.03, 0.6056), (5.274, -3.309, 0.7798), (8.534, -1.898, 1.12), (11.42, 0.1403, 1.613), (13.81, 2.718, 2.235), (15.59, 5.722, 2.961), (16.7, 9.021, 3.757), (17.07, 12.47, 4.59), (16.7, 15.92, 5.424), (15.59, 19.22, 6.22), (13.81, 22.22, 6.946), (11.42, 24.8, 7.568), (8.534, 26.84, 8.06), (5.274, 28.25, 8.401), (-3.54, 26.42, -6.752), (-5.727, 25.47, -6.98), (-7.664, 24.1, -7.311), (-9.267, 22.37, -7.729), (-10.46, 20.36, -8.215), (-11.2, 18.14, -8.75), (-11.45, 15.83, -9.309), (-11.2, 13.51, -9.868), (-10.46, 11.3, -10.4), (-9.267, 9.282, -10.89), (-7.664, 7.553, -11.31), (-5.727, 6.184, -11.64), (-3.54, 5.238, -11.87), (-1.197, 4.754, -11.98), (1.197, 4.754, -11.98), (3.54, 5.238, -11.87), (5.727, 6.184, -11.64), (7.664, 7.553, -11.31), (9.267, 9.282, -10.89), (10.46, 11.3, -10.4), (11.2, 13.51, -9.868), (11.45, 15.83, -9.309), (11.2, 18.14, -8.75), (10.46, 20.36, -8.215), (9.267, 22.37, -7.729), (7.664, 24.1, -7.311), (5.727, 25.47, -6.98), (3.54, 26.42, -6.752), (1.197, 26.9, -6.635), (-1.197, 26.9, -6.635), (-1.489, 30.5, -9.689), (1.489, 30.5, -9.689), (4.403, 29.89, -9.835), (7.124, 28.72, -10.12), (9.534, 27.01, -10.53), (11.53, 24.86, -11.05), (13.02, 22.36, -11.66), (13.94, 19.6, -12.32), (14.25, 16.72, -13.02), (13.94, 13.84, -13.71), (13.02, 11.09, -14.38), (11.53, 8.581, -14.98), (9.534, 6.429, -15.5), (7.124, 4.727, -15.91), (4.403, 3.55, -16.2), (1.489, 2.948, -16.34), (-1.489, 2.948, -16.34), (-4.403, 3.55, -16.2), (-7.124, 4.727, -15.91), (-9.534, 6.429, -15.5), (-11.53, 8.581, -14.98), (-13.02, 11.09, -14.38), (-13.94, 13.84, -13.71), (-14.25, 16.72, -13.02), (-13.94, 19.6, -12.32), (-13.02, 22.36, -11.66), (-11.53, 24.86, -11.05), (-9.534, 27.01, -10.53), (-7.124, 28.72, -10.12), (-4.403, 29.89, -9.835), (-3.864, 28.19, -9.836), (-6.251, 27.15, -10.09), (-8.366, 25.66, -10.45), (-10.11, 23.77, -10.9), (-11.42, 21.57, -11.43), (-12.23, 19.15, -12.02), (-12.5, 16.63, -12.63), (-12.23, 14.1, -13.24), (-11.42, 11.68, -13.82), (-10.11, 9.485, -14.35), (-8.366, 7.596, -14.81), (-6.251, 6.103, -15.17), (-3.864, 5.07, -15.42), (-1.307, 4.541, -15.55), (1.307, 4.541, -15.55), (3.864, 5.07, -15.42), (6.251, 6.103, -15.17), (8.366, 7.596, -14.81), (10.11, 9.485, -14.35), (11.42, 11.68, -13.82), (12.23, 14.1, -13.24), (12.5, 16.63, -12.63), (12.23, 19.15, -12.02), (11.42, 21.57, -11.43), (10.11, 23.77, -10.9), (8.366, 25.66, -10.45), (6.251, 27.15, -10.09), (3.864, 28.19, -9.836), (1.307, 28.71, -9.708), (-1.307, 28.71, -9.708), (-1.222, 27.12, -6.581), (1.222, 27.12, -6.581), (3.611, 26.63, -6.7), (5.843, 25.66, -6.933), (7.82, 24.27, -7.27), (9.455, 22.5, -7.697), (10.68, 20.45, -8.193), (11.43, 18.19, -8.739), (11.69, 15.83, -9.309), (11.43, 13.46, -9.88), (10.68, 11.21, -10.42), (9.455, 9.15, -10.92), (7.82, 7.385, -11.35), (5.843, 5.989, -11.68), (3.611, 5.023, -11.92), (1.222, 4.529, -12.04), (-1.222, 4.529, -12.04), (-3.611, 5.023, -11.92), (-5.843, 5.989, -11.68), (-7.82, 7.385, -11.35), (-9.455, 9.15, -10.92), (-10.68, 11.21, -10.42), (-11.43, 13.46, -9.88), (-11.69, 15.83, -9.309), (-11.43, 18.19, -8.739), (-10.68, 20.45, -8.193), (-9.455, 22.5, -7.697), (-7.82, 24.27, -7.27), (-5.843, 25.66, -6.933), (-3.611, 26.63, -6.7), (-3.54, 25.36, -2.367), (-5.727, 24.41, -2.595), (-7.664, 23.04, -2.926), (-9.267, 21.31, -3.344), (-10.46, 19.3, -3.83), (-11.2, 17.08, -4.365), (-11.45, 14.77, -4.924), (-11.2, 12.45, -5.483), (-10.46, 10.24, -6.018), (-9.267, 8.223, -6.505), (-7.664, 6.494, -6.922), (-5.727, 5.125, -7.253), (-3.54, 4.179, -7.481), (-1.197, 3.695, -7.598), (1.197, 3.695, -7.598), (3.54, 4.179, -7.481), (5.727, 5.125, -7.253), (7.664, 6.494, -6.922), (9.267, 8.223, -6.505), (10.46, 10.24, -6.018), (11.2, 12.45, -5.483), (11.45, 14.77, -4.924), (11.2, 17.08, -4.365), (10.46, 19.3, -3.83), (9.267, 21.31, -3.344), (7.664, 23.04, -2.926), (5.727, 24.41, -2.595), (3.54, 25.36, -2.367), (1.197, 25.84, -2.25), (-1.197, 25.84, -2.25), (-1.54, 31.29, -10.93), (1.54, 31.29, -10.93), (4.553, 30.67, -11.08), (7.367, 29.45, -11.38), (9.859, 27.69, -11.8), (11.92, 25.47, -12.34), (13.46, 22.88, -12.97), (14.41, 20.03, -13.65), (14.73, 17.05, -14.37), (14.41, 14.07, -15.09), (13.46, 11.22, -15.78), (11.92, 8.631, -16.41), (9.859, 6.406, -16.94), (7.367, 4.646, -17.37), (4.553, 3.428, -17.66), (1.54, 2.806, -17.81), (-1.54, 2.806, -17.81), (-4.553, 3.428, -17.66), (-7.367, 4.646, -17.37), (-9.859, 6.406, -16.94), (-11.92, 8.631, -16.41), (-13.46, 11.22, -15.78), (-14.41, 14.07, -15.09), (-14.73, 17.05, -14.37), (-14.41, 20.03, -13.65), (-13.46, 22.88, -12.97), (-11.92, 25.47, -12.34), (-9.859, 27.69, -11.8), (-7.367, 29.45, -11.38), (-4.553, 30.67, -11.08), (-1.613, 32.03, -11.04), (1.613, 32.03, -11.04), (4.769, 31.38, -11.19), (7.716, 30.1, -11.5), (10.33, 28.26, -11.95), (12.48, 25.93, -12.51), (14.1, 23.22, -13.17), (15.09, 20.23, -13.89), (15.43, 17.11, -14.64), (15.09, 14.0, -15.39), (14.1, 11.01, -16.11), (12.48, 8.297, -16.77), (10.33, 5.967, -17.33), (7.716, 4.124, -17.78), (4.769, 2.848, -18.08), (1.613, 2.196, -18.24), (-1.613, 2.196, -18.24), (-4.769, 2.848, -18.08), (-7.716, 4.124, -17.78), (-10.33, 5.967, -17.33), (-12.48, 8.297, -16.77), (-14.1, 11.01, -16.11), (-15.09, 14.0, -15.39), (-15.43, 17.11, -14.64), (-15.09, 20.23, -13.89), (-14.1, 23.22, -13.17), (-12.48, 25.93, -12.51), (-10.33, 28.26, -11.95), (-7.716, 30.1, -11.5), (-4.769, 31.38, -11.19), (-1.744, 33.24, -10.74), (1.744, 33.24, -10.74), (5.156, 32.54, -10.91), (8.343, 31.16, -11.25), (11.16, 29.17, -11.73), (13.5, 26.65, -12.34), (15.24, 23.71, -13.05), (16.32, 20.49, -13.83), (16.69, 17.11, -14.64), (16.32, 13.74, -15.45), (15.24, 10.52, -16.23), (13.5, 7.581, -16.94), (11.16, 5.061, -17.55), (8.343, 3.068, -18.03), (5.156, 1.689, -18.36), (1.744, 0.9836, -18.53), (-1.744, 0.9836, -18.53), (-5.156, 1.689, -18.36), (-8.343, 3.068, -18.03), (-11.16, 5.061, -17.55), (-13.5, 7.581, -16.94), (-15.24, 10.52, -16.23), (-16.32, 13.74, -15.45), (-16.69, 17.11, -14.64), (-16.32, 20.49, -13.83), (-15.24, 23.71, -13.05), (-13.5, 26.65, -12.34), (-11.16, 29.17, -11.73), (-8.343, 31.16, -11.25), (-5.156, 32.54, -10.91), (-1.804, 34.14, -11.99), (1.805, 34.14, -11.99), (5.335, 33.41, -12.16), (8.632, 31.98, -12.51), (11.55, 29.92, -13.01), (13.97, 27.31, -13.64), (15.77, 24.27, -14.37), (16.89, 20.94, -15.18), (17.26, 17.45, -16.02), (16.89, 13.96, -16.86), (15.77, 10.62, -17.67), (13.97, 7.584, -18.4), (11.55, 4.977, -19.03), (8.632, 2.915, -19.53), (5.335, 1.488, -19.87), (1.805, 0.7583, -20.05), (-1.805, 0.7583, -20.05), (-5.335, 1.488, -19.87), (-8.632, 2.915, -19.53), (-11.55, 4.977, -19.03), (-13.97, 7.584, -18.4), (-15.77, 10.62, -17.67), (-16.89, 13.96, -16.86), (-17.26, 17.45, -16.02), (-16.89, 20.94, -15.18), (-15.77, 24.27, -14.37), (-13.97, 27.31, -13.64), (-11.55, 29.92, -13.01), (-8.632, 31.98, -12.51), (-5.335, 33.41, -12.16), (-1.871, 34.75, -11.84), (1.871, 34.75, -11.84), (5.53, 33.99, -12.02), (8.948, 32.51, -12.38), (11.97, 30.37, -12.9), (14.48, 27.67, -13.55), (16.35, 24.52, -14.31), (17.5, 21.06, -15.15), (17.9, 17.45, -16.02), (17.5, 13.83, -16.89), (16.35, 10.37, -17.73), (14.48, 7.223, -18.49), (11.97, 4.52, -19.14), (8.948, 2.382, -19.66), (5.53, 0.9033, -20.01), (1.871, 0.1472, -20.2), (-1.871, 0.1472, -20.2), (-5.53, 0.9033, -20.01), (-8.948, 2.382, -19.66), (-11.97, 4.52, -19.14), (-14.48, 7.223, -18.49), (-16.35, 10.37, -17.73), (-17.5, 13.83, -16.89), (-17.9, 17.45, -16.02), (-17.5, 21.06, -15.15), (-16.35, 24.52, -14.31), (-14.48, 27.67, -13.55), (-11.97, 30.37, -12.9), (-8.948, 32.51, -12.38), (-5.53, 33.99, -12.02), (-1.801, 33.72, -10.42), (1.801, 33.72, -10.42), (5.325, 33.0, -10.59), (8.616, 31.57, -10.94), (11.53, 29.51, -11.43), (13.94, 26.91, -12.06), (15.74, 23.88, -12.79), (16.86, 20.55, -13.6), (17.23, 17.07, -14.44), (16.86, 13.58, -15.28), (15.74, 10.25, -16.08), (13.94, 7.22, -16.82), (11.53, 4.617, -17.45), (8.616, 2.559, -17.94), (5.325, 1.135, -18.29), (1.801, 0.4065, -18.46), (-1.801, 0.4065, -18.46), (-5.325, 1.135, -18.29), (-8.616, 2.559, -17.94), (-11.53, 4.617, -17.45), (-13.94, 7.22, -16.82), (-15.74, 10.25, -16.08), (-16.86, 13.58, -15.28), (-17.23, 17.07, -14.44), (-16.86, 20.55, -13.6), (-15.74, 23.88, -12.79), (-13.94, 26.91, -12.06), (-11.53, 29.51, -11.43), (-8.616, 31.57, -10.94), (-5.325, 33.0, -10.59), (2.669, 3.02, -3.396), (-0.3852, 10.46, -2.716), (4.499, 17.02, -2.996), (1.139, 10.62, -2.679), (4.52, 17.64, -2.846), (3.529, 3.215, -3.349), (-1.498, 9.97, -4.7), (3.923, 11.68, -4.286), (-1.726, 9.287, -4.865), (-2.085, 9.801, -4.741), (-5.195, 14.94, -3.499), (-4.849, 14.45, -3.617), (-9.238, 7.247, -2.375), (-2.981, 11.92, -2.364), (-3.604, 13.28, -2.036), (-9.694, 7.982, -2.197), (-5.195, 13.96, -3.736), (-10.24, 9.432, -3.711), (-10.52, 9.973, -3.581), (-7.384, 5.775, -4.595), (-7.826, 6.202, -4.491), (-8.66, 6.599, -2.531), (-1.126, 9.498, -4.814), (-1.843, 10.92, -2.605), (-1.498, 18.93, -2.535), (3.923, 17.22, -2.948), (3.529, 24.33, 1.75), (1.139, 17.43, -1.033), (2.466, 16.69, -1.213), (4.342, 23.99, 1.67), (3.906, 17.82, -2.805), (5.404, 23.9, -0.2166), (5.959, 23.63, -0.2834), (0.881, 25.23, 0.1039), (1.497, 25.14, 0.08136), (-1.126, 19.41, -2.421), (-1.726, 19.62, -2.37), (2.669, 24.52, 1.797), (-2.085, 19.1, -2.494), (-0.3852, 17.59, -0.9957), (-3.604, 14.77, -1.676), (-9.694, 19.56, 0.599), (-5.587, 14.45, -3.617), (-10.24, 18.96, -1.41), (-10.52, 18.42, -1.54), (-7.384, 22.62, -0.5265), (-7.826, 22.19, -0.6298), (-8.66, 20.94, 0.9331), (-1.843, 17.13, -1.107), (-2.981, 16.13, -1.348), (-9.238, 20.3, 0.7764), (11.17, 16.19, -2.078), (11.34, 14.63, -0.5928), (3.366, 15.48, -1.504), (3.906, 11.09, -4.43), (4.52, 11.26, -4.388), (11.34, 13.77, -0.7992), (3.685, 14.03, -1.856), (3.366, 12.57, -2.208), (11.34, 12.92, -1.006), (2.466, 11.36, -2.499), (4.499, 11.88, -4.238), (4.342, 3.549, -3.268), (5.404, 4.491, -4.904), (5.959, 4.768, -4.838), (0.8811, 3.164, -5.225), (1.497, 3.258, -5.202), (11.07, 16.79, -1.934), (11.07, 11.6, -3.187), (11.17, 12.2, -3.043), (-3.152, 14.1, -1.839), (2.641, 12.25, -2.284), (-0.9996, 11.04, -2.578), (2.652, 15.89, -1.405), (-0.9544, 17.05, -1.125), (1.27, 17.83, -0.9577), (2.054, 17.49, -1.04), (2.749, 17.0, -1.158), (3.324, 16.38, -1.308), (3.753, 15.66, -1.483), (4.019, 14.86, -1.674), (4.108, 14.03, -1.875), (4.019, 13.2, -2.075), (3.753, 12.41, -2.267), (3.324, 11.68, -2.442), (2.749, 11.06, -2.592), (2.054, 10.57, -2.71), (1.27, 10.23, -2.792), (0.4294, 10.06, -2.834), (-0.4294, 10.06, -2.834), (-1.27, 10.23, -2.792), (-2.054, 10.57, -2.71), (-2.749, 11.06, -2.592), (-3.324, 11.68, -2.442), (-3.753, 12.41, -2.267), (-4.019, 13.2, -2.075), (-4.108, 14.03, -1.875), (-4.019, 14.86, -1.674), (-3.753, 15.66, -1.483), (-3.324, 16.38, -1.308), (-2.749, 17.0, -1.158), (-2.054, 17.49, -1.04), (-1.27, 17.83, -0.9577), (-0.4294, 18.0, -0.9158), (0.4294, 18.0, -0.9158), (0.9093, 16.75, -1.218), (1.471, 16.51, -1.277), (1.969, 16.16, -1.362), (2.381, 15.71, -1.469), (2.688, 15.19, -1.594), (2.878, 14.63, -1.731), (2.943, 14.03, -1.875), (2.878, 13.44, -2.019), (2.688, 12.87, -2.156), (2.381, 12.35, -2.281), (1.969, 11.91, -2.388), (1.471, 11.55, -2.473), (0.9093, 11.31, -2.532), (0.3076, 11.19, -2.562), (-0.3076, 11.19, -2.562), (-0.9093, 11.31, -2.532), (-1.471, 11.55, -2.473), (-1.969, 11.91, -2.388), (-2.381, 12.35, -2.281), (-2.688, 12.87, -2.156), (-2.878, 13.44, -2.019), (-2.943, 14.03, -1.875), (-2.878, 14.63, -1.731), (-2.688, 15.19, -1.594), (-2.381, 15.71, -1.469), (-1.969, 16.16, -1.362), (-1.471, 16.51, -1.277), (-0.9093, 16.75, -1.218), (-0.3076, 16.88, -1.188), (0.3076, 16.88, -1.188), (1.27, 17.72, -0.4852), (2.054, 17.38, -0.5672), (2.749, 16.89, -0.6857), (3.324, 16.26, -0.8355), (3.753, 15.54, -1.01), (4.019, 14.75, -1.202), (4.108, 13.92, -1.402), (4.019, 13.09, -1.603), (3.753, 12.29, -1.795), (3.324, 11.57, -1.969), (2.749, 10.95, -2.119), (2.054, 10.46, -2.238), (1.27, 10.12, -2.32), (0.4294, 9.946, -2.362), (-0.4294, 9.946, -2.362), (-1.27, 10.12, -2.32), (-2.054, 10.46, -2.238), (-2.749, 10.95, -2.119), (-3.324, 11.57, -1.969), (-3.753, 12.29, -1.795), (-4.019, 13.09, -1.603), (-4.108, 13.92, -1.402), (-4.019, 14.75, -1.202), (-3.753, 15.54, -1.01), (-3.324, 16.26, -0.8355), (-2.749, 16.89, -0.6857), (-2.054, 17.38, -0.5672), (-1.27, 17.72, -0.4852), (-0.4294, 17.89, -0.4433), (0.4294, 17.89, -0.4433), (0.9093, 16.64, -0.7454), (1.471, 16.39, -0.8042), (1.969, 16.04, -0.8891), (2.381, 15.6, -0.9964), (2.688, 15.08, -1.121), (2.878, 14.51, -1.259), (2.943, 13.92, -1.402), (2.878, 13.32, -1.546), (2.688, 12.75, -1.683), (2.381, 12.24, -1.808), (1.969, 11.79, -1.916), (1.471, 11.44, -2.001), (0.9093, 11.2, -2.059), (0.3076, 11.07, -2.089), (-0.3076, 11.07, -2.089), (-0.9093, 11.2, -2.059), (-1.471, 11.44, -2.001), (-1.969, 11.79, -1.916), (-2.381, 12.24, -1.808), (-2.688, 12.75, -1.683), (-2.878, 13.32, -1.546), (-2.943, 13.92, -1.402), (-2.878, 14.51, -1.259), (-2.688, 15.08, -1.121), (-2.381, 15.6, -0.9964), (-1.969, 16.04, -0.8891), (-1.471, 16.39, -0.8042), (-0.9093, 16.64, -0.7454), (-0.3076, 16.76, -0.7154), (0.3076, 16.76, -0.7154), (4.52, 17.75, -3.269), (-1.726, 9.389, -5.287), (-10.52, 10.08, -4.003), (-7.384, 5.877, -5.017), (5.959, 23.73, -0.7061), (0.881, 25.33, -0.3189), (-1.726, 19.72, -2.793), (-5.587, 14.55, -4.04), (-10.52, 18.78, -3.02), (-7.384, 22.72, -0.9493), (4.52, 11.36, -4.811), (5.959, 4.87, -5.26), (0.8811, 3.266, -5.648), (11.07, 16.89, -2.357), (11.07, 11.7, -3.61), (17.9, 12.28, 5.38), (17.5, 8.663, 4.507), (-8.948, 27.34, 9.019), (-5.53, 28.82, 9.376), (-1.871, 29.58, 9.558), (1.871, 29.58, 9.558), (-17.5, 8.663, 4.507), (-17.9, 12.28, 5.38), (17.5, 15.9, 6.254), (-1.871, -5.021, 1.202), (-5.53, -4.265, 1.385), (-11.97, 25.21, 8.502), (16.35, 5.204, 3.672), (14.48, 2.055, 2.911), (-16.35, 5.204, 3.672), (11.97, 25.21, 8.502), (14.48, 22.5, 7.85), (1.871, -5.021, 1.202), (-17.5, 15.9, 6.254), (5.53, 28.82, 9.376), (-8.948, -2.786, 1.742), (-16.35, 19.35, 7.089), (11.97, -0.648, 2.258), (16.35, 19.35, 7.089), (-11.97, -0.648, 2.258), (8.948, 27.34, 9.019), (-14.48, 22.5, 7.85), (8.948, -2.786, 1.742), (-14.48, 2.055, 2.911), (5.53, -4.265, 1.385), (-17.9, 17.26, -15.23), (-17.5, 13.64, -16.1), (8.948, 32.32, -11.59), (5.53, 33.8, -11.23), (1.871, 34.56, -11.05), (-1.871, 34.56, -11.05), (17.5, 13.64, -16.1), (17.9, 17.26, -15.23), (-17.5, 20.87, -14.36), (1.871, -0.04354, -19.41), (5.53, 0.7126, -19.22), (11.97, 30.18, -12.11), (-16.35, 10.18, -16.94), (-14.48, 7.032, -17.7), (16.35, 10.18, -16.94), (-11.97, 30.18, -12.11), (-14.48, 27.48, -12.76), (-1.871, -0.04354, -19.41), (17.5, 20.87, -14.36), (-5.53, 33.8, -11.23), (8.948, 2.192, -18.87), (16.35, 24.33, -13.52), (-11.97, 4.329, -18.35), (-16.35, 24.33, -13.52), (11.97, 4.329, -18.35), (-8.948, 32.32, -11.59), (14.48, 27.48, -12.76), (-8.948, 2.192, -18.87), (14.48, 7.032, -17.7), (-5.53, 0.7125, -19.22)], [], [(72, 73, 46, 47), (92, 91, 88, 87), (73, 74, 45, 46), (118, 117, 62, 61), (68, 69, 50, 51), (104, 103, 76, 75), (71, 72, 47, 48), (103, 102, 77, 76), (60, 61, 58, 59), (102, 101, 78, 77), (83, 84, 35, 36), (62, 63, 56, 57), (101, 100, 79, 78), (99, 98, 81, 80), (81, 82, 37, 38), (100, 99, 80, 79), (98, 97, 82, 81), (84, 85, 34, 35), (67, 68, 51, 52), (97, 96, 83, 82), (79, 80, 39, 40), (96, 95, 84, 83), (61, 62, 57, 58), (95, 94, 85, 84), (77, 78, 41, 42), (94, 93, 86, 85), (63, 64, 55, 56), (91, 90, 89, 88), (75, 76, 43, 44), (106, 105, 74, 73), (119, 118, 61, 60), (87, 88, 31, 32), (105, 104, 75, 74), (70, 71, 48, 49), (90, 119, 60, 89), (85, 86, 33, 34), (117, 116, 63, 62), (66, 67, 52, 53), (116, 115, 64, 63), (64, 65, 54, 55), (69, 70, 49, 50), (115, 114, 65, 64), (113, 112, 67, 66), (88, 89, 30, 31), (114, 113, 66, 65), (112, 111, 68, 67), (86, 87, 32, 33), (89, 60, 59, 30), (111, 110, 69, 68), (65, 66, 53, 54), (110, 109, 70, 69), (82, 83, 36, 37), (109, 108, 71, 70), (80, 81, 38, 39), (108, 107, 72, 71), (78, 79, 40, 41), (107, 106, 73, 72), (76, 77, 42, 43), (93, 92, 87, 86), (74, 75, 44, 45), (24, 25, 94, 95), (16, 17, 102, 103), (9, 10, 109, 110), (29, 0, 119, 90), (22, 23, 96, 97), (2, 3, 116, 117), (8, 9, 110, 111), (15, 16, 103, 104), (21, 22, 97, 98), (28, 29, 90, 91), (7, 8, 111, 112), (1, 2, 117, 118), (20, 21, 98, 99), (14, 15, 104, 105), (6, 7, 112, 113), (27, 28, 91, 92), (19, 20, 99, 100), (0, 1, 118, 119), (5, 6, 113, 114), (13, 14, 105, 106), (18, 19, 100, 101), (26, 27, 92, 93), (4, 5, 114, 115), (11, 12, 107, 108), (12, 13, 106, 107), (17, 18, 101, 102), (10, 11, 108, 109), (25, 26, 93, 94), (3, 4, 115, 116), (23, 24, 95, 96), (21, 20, 140, 141), (8, 7, 127, 128), (22, 21, 141, 142), (9, 8, 128, 129), (23, 22, 142, 143), (10, 9, 129, 130), (24, 23, 143, 144), (11, 10, 130, 131), (25, 24, 144, 145), (12, 11, 131, 132), (26, 25, 145, 146), (13, 12, 132, 133), (27, 26, 146, 147), (14, 13, 133, 134), (1, 0, 120, 121), (28, 27, 147, 148), (15, 14, 134, 135), (2, 1, 121, 122), (29, 28, 148, 149), (16, 15, 135, 136), (3, 2, 122, 123), (0, 29, 149, 120), (17, 16, 136, 137), (4, 3, 123, 124), (18, 17, 137, 138), (5, 4, 124, 125), (19, 18, 138, 139), (6, 5, 125, 126), (20, 19, 139, 140), (7, 6, 126, 127), (41, 40, 160, 161), (38, 37, 157, 158), (56, 55, 175, 176), (47, 46, 166, 167), (36, 35, 155, 156), (37, 36, 156, 157), (44, 43, 163, 164), (54, 53, 173, 174), (42, 41, 161, 162), (34, 33, 153, 154), (53, 52, 172, 173), (48, 47, 167, 168), (50, 49, 169, 170), (58, 57, 177, 178), (43, 42, 162, 163), (40, 39, 159, 160), (31, 30, 150, 151), (33, 32, 152, 153), (59, 58, 178, 179), (39, 38, 158, 159), (49, 48, 168, 169), (46, 45, 165, 166), (45, 44, 164, 165), (51, 50, 170, 171), (55, 54, 174, 175), (52, 51, 171, 172), (57, 56, 176, 177), (35, 34, 154, 155), (30, 59, 179, 150), (32, 31, 151, 152), (167, 166, 196, 197), (178, 177, 207, 208), (173, 172, 202, 203), (153, 152, 182, 183), (151, 150, 180, 181), (159, 158, 188, 189), (174, 173, 203, 204), (165, 164, 194, 195), (154, 153, 183, 184), (171, 170, 200, 201), (160, 159, 189, 190), (177, 176, 206, 207), (166, 165, 195, 196), (152, 151, 181, 182), (172, 171, 201, 202), (158, 157, 187, 188), (150, 179, 209, 180), (164, 163, 193, 194), (157, 156, 186, 187), (170, 169, 199, 200), (176, 175, 205, 206), (163, 162, 192, 193), (179, 178, 208, 209), (156, 155, 185, 186), (169, 168, 198, 199), (155, 154, 184, 185), (162, 161, 191, 192), (175, 174, 204, 205), (161, 160, 190, 191), (168, 167, 197, 198), (202, 201, 231, 232), (188, 187, 217, 218), (180, 209, 239, 210), (194, 193, 223, 224), (187, 186, 216, 217), (200, 199, 229, 230), (206, 205, 235, 236), (193, 192, 222, 223), (209, 208, 238, 239), (186, 185, 215, 216), (199, 198, 228, 229), (185, 184, 214, 215), (192, 191, 221, 222), (205, 204, 234, 235), (191, 190, 220, 221), (198, 197, 227, 228), (197, 196, 226, 227), (208, 207, 237, 238), (203, 202, 232, 233), (183, 182, 212, 213), (181, 180, 210, 211), (189, 188, 218, 219), (204, 203, 233, 234), (195, 194, 224, 225), (184, 183, 213, 214), (201, 200, 230, 231), (190, 189, 219, 220), (207, 206, 236, 237), (196, 195, 225, 226), (182, 181, 211, 212), (238, 237, 267, 268), (233, 232, 262, 263), (213, 212, 242, 243), (211, 210, 240, 241), (219, 218, 248, 249), (234, 233, 263, 264), (225, 224, 254, 255), (214, 213, 243, 244), (231, 230, 260, 261), (220, 219, 249, 250), (237, 236, 266, 267), (226, 225, 255, 256), (212, 211, 241, 242), (232, 231, 261, 262), (218, 217, 247, 248), (210, 239, 269, 240), (224, 223, 253, 254), (217, 216, 246, 247), (230, 229, 259, 260), (236, 235, 265, 266), (223, 222, 252, 253), (239, 238, 268, 269), (216, 215, 245, 246), (229, 228, 258, 259), (215, 214, 244, 245), (222, 221, 251, 252), (235, 234, 264, 265), (221, 220, 250, 251), (228, 227, 257, 258), (227, 226, 256, 257), (248, 247, 277, 278), (240, 269, 299, 270), (254, 253, 283, 284), (247, 246, 276, 277), (260, 259, 289, 290), (266, 265, 295, 296), (253, 252, 282, 283), (269, 268, 298, 299), (246, 245, 275, 276), (259, 258, 288, 289), (245, 244, 274, 275), (252, 251, 281, 282), (265, 264, 294, 295), (251, 250, 280, 281), (258, 257, 287, 288), (257, 256, 286, 287), (268, 267, 297, 298), (263, 262, 292, 293), (243, 242, 272, 273), (241, 240, 270, 271), (249, 248, 278, 279), (264, 263, 293, 294), (255, 254, 284, 285), (244, 243, 273, 274), (261, 260, 290, 291), (250, 249, 279, 280), (267, 266, 296, 297), (256, 255, 285, 286), (242, 241, 271, 272), (262, 261, 291, 292), (870, 871, 322, 323), (872, 873, 302, 303), (874, 875, 300, 301), (876, 877, 308, 309), (878, 870, 323, 324), (879, 880, 314, 315), (881, 872, 303, 304), (882, 883, 320, 321), (884, 876, 309, 310), (885, 886, 326, 327), (887, 879, 315, 316), (873, 874, 301, 302), (871, 882, 321, 322), (877, 888, 307, 308), (875, 889, 329, 300), (880, 890, 313, 314), (888, 891, 306, 307), (883, 892, 319, 320), (886, 893, 325, 326), (890, 894, 312, 313), (889, 895, 328, 329), (891, 896, 305, 306), (892, 897, 318, 319), (896, 881, 304, 305), (894, 898, 311, 312), (893, 878, 324, 325), (898, 884, 310, 311), (897, 899, 317, 318), (899, 887, 316, 317), (895, 885, 327, 328), (402, 403, 376, 377), (422, 421, 418, 417), (403, 404, 375, 376), (448, 447, 392, 391), (398, 399, 380, 381), (434, 433, 406, 405), (401, 402, 377, 378), (433, 432, 407, 406), (390, 391, 388, 389), (432, 431, 408, 407), (413, 414, 365, 366), (392, 393, 386, 387), (431, 430, 409, 408), (429, 428, 411, 410), (411, 412, 367, 368), (430, 429, 410, 409), (428, 427, 412, 411), (414, 415, 364, 365), (397, 398, 381, 382), (427, 426, 413, 412), (409, 410, 369, 370), (426, 425, 414, 413), (391, 392, 387, 388), (425, 424, 415, 414), (407, 408, 371, 372), (424, 423, 416, 415), (393, 394, 385, 386), (421, 420, 419, 418), (405, 406, 373, 374), (436, 435, 404, 403), (449, 448, 391, 390), (417, 418, 361, 362), (435, 434, 405, 404), (400, 401, 378, 379), (420, 449, 390, 419), (415, 416, 363, 364), (447, 446, 393, 392), (396, 397, 382, 383), (446, 445, 394, 393), (394, 395, 384, 385), (399, 400, 379, 380), (445, 444, 395, 394), (443, 442, 397, 396), (418, 419, 360, 361), (444, 443, 396, 395), (442, 441, 398, 397), (416, 417, 362, 363), (419, 390, 389, 360), (441, 440, 399, 398), (395, 396, 383, 384), (440, 439, 400, 399), (412, 413, 366, 367), (439, 438, 401, 400), (410, 411, 368, 369), (438, 437, 402, 401), (408, 409, 370, 371), (437, 436, 403, 402), (406, 407, 372, 373), (423, 422, 417, 416), (404, 405, 374, 375), (354, 355, 424, 425), (346, 347, 432, 433), (339, 340, 439, 440), (359, 330, 449, 420), (352, 353, 426, 427), (332, 333, 446, 447), (338, 339, 440, 441), (345, 346, 433, 434), (351, 352, 427, 428), (358, 359, 420, 421), (337, 338, 441, 442), (331, 332, 447, 448), (350, 351, 428, 429), (344, 345, 434, 435), (336, 337, 442, 443), (357, 358, 421, 422), (349, 350, 429, 430), (330, 331, 448, 449), (335, 336, 443, 444), (343, 344, 435, 436), (348, 349, 430, 431), (356, 357, 422, 423), (334, 335, 444, 445), (341, 342, 437, 438), (342, 343, 436, 437), (347, 348, 431, 432), (340, 341, 438, 439), (355, 356, 423, 424), (333, 334, 445, 446), (353, 354, 425, 426), (351, 350, 470, 471), (338, 337, 457, 458), (352, 351, 471, 472), (339, 338, 458, 459), (353, 352, 472, 473), (340, 339, 459, 460), (354, 353, 473, 474), (341, 340, 460, 461), (355, 354, 474, 475), (342, 341, 461, 462), (356, 355, 475, 476), (343, 342, 462, 463), (357, 356, 476, 477), (344, 343, 463, 464), (331, 330, 450, 451), (358, 357, 477, 478), (345, 344, 464, 465), (332, 331, 451, 452), (359, 358, 478, 479), (346, 345, 465, 466), (333, 332, 452, 453), (330, 359, 479, 450), (347, 346, 466, 467), (334, 333, 453, 454), (348, 347, 467, 468), (335, 334, 454, 455), (349, 348, 468, 469), (336, 335, 455, 456), (350, 349, 469, 470), (337, 336, 456, 457), (371, 370, 490, 491), (368, 367, 487, 488), (386, 385, 505, 506), (377, 376, 496, 497), (366, 365, 485, 486), (367, 366, 486, 487), (374, 373, 493, 494), (384, 383, 503, 504), (372, 371, 491, 492), (364, 363, 483, 484), (383, 382, 502, 503), (378, 377, 497, 498), (380, 379, 499, 500), (388, 387, 507, 508), (373, 372, 492, 493), (370, 369, 489, 490), (361, 360, 480, 481), (363, 362, 482, 483), (389, 388, 508, 509), (369, 368, 488, 489), (379, 378, 498, 499), (376, 375, 495, 496), (375, 374, 494, 495), (381, 380, 500, 501), (385, 384, 504, 505), (382, 381, 501, 502), (387, 386, 506, 507), (365, 364, 484, 485), (360, 389, 509, 480), (362, 361, 481, 482), (497, 496, 526, 527), (508, 507, 537, 538), (503, 502, 532, 533), (483, 482, 512, 513), (481, 480, 510, 511), (489, 488, 518, 519), (504, 503, 533, 534), (495, 494, 524, 525), (484, 483, 513, 514), (501, 500, 530, 531), (490, 489, 519, 520), (507, 506, 536, 537), (496, 495, 525, 526), (482, 481, 511, 512), (502, 501, 531, 532), (488, 487, 517, 518), (480, 509, 539, 510), (494, 493, 523, 524), (487, 486, 516, 517), (500, 499, 529, 530), (506, 505, 535, 536), (493, 492, 522, 523), (509, 508, 538, 539), (486, 485, 515, 516), (499, 498, 528, 529), (485, 484, 514, 515), (492, 491, 521, 522), (505, 504, 534, 535), (491, 490, 520, 521), (498, 497, 527, 528), (532, 531, 561, 562), (518, 517, 547, 548), (510, 539, 569, 540), (524, 523, 553, 554), (517, 516, 546, 547), (530, 529, 559, 560), (536, 535, 565, 566), (523, 522, 552, 553), (539, 538, 568, 569), (516, 515, 545, 546), (529, 528, 558, 559), (515, 514, 544, 545), (522, 521, 551, 552), (535, 534, 564, 565), (521, 520, 550, 551), (528, 527, 557, 558), (527, 526, 556, 557), (538, 537, 567, 568), (533, 532, 562, 563), (513, 512, 542, 543), (511, 510, 540, 541), (519, 518, 548, 549), (534, 533, 563, 564), (525, 524, 554, 555), (514, 513, 543, 544), (531, 530, 560, 561), (520, 519, 549, 550), (537, 536, 566, 567), (526, 525, 555, 556), (512, 511, 541, 542), (568, 567, 597, 598), (563, 562, 592, 593), (543, 542, 572, 573), (541, 540, 570, 571), (549, 548, 578, 579), (564, 563, 593, 594), (555, 554, 584, 585), (544, 543, 573, 574), (561, 560, 590, 591), (550, 549, 579, 580), (567, 566, 596, 597), (556, 555, 585, 586), (542, 541, 571, 572), (562, 561, 591, 592), (548, 547, 577, 578), (540, 569, 599, 570), (554, 553, 583, 584), (547, 546, 576, 577), (560, 559, 589, 590), (566, 565, 595, 596), (553, 552, 582, 583), (569, 568, 598, 599), (546, 545, 575, 576), (559, 558, 588, 589), (545, 544, 574, 575), (552, 551, 581, 582), (565, 564, 594, 595), (551, 550, 580, 581), (558, 557, 587, 588), (557, 556, 586, 587), (578, 577, 607, 608), (570, 599, 629, 600), (584, 583, 613, 614), (577, 576, 606, 607), (590, 589, 619, 620), (596, 595, 625, 626), (583, 582, 612, 613), (599, 598, 628, 629), (576, 575, 605, 606), (589, 588, 618, 619), (575, 574, 604, 605), (582, 581, 611, 612), (595, 594, 624, 625), (581, 580, 610, 611), (588, 587, 617, 618), (587, 586, 616, 617), (598, 597, 627, 628), (593, 592, 622, 623), (573, 572, 602, 603), (571, 570, 600, 601), (579, 578, 608, 609), (594, 593, 623, 624), (585, 584, 614, 615), (574, 573, 603, 604), (591, 590, 620, 621), (580, 579, 609, 610), (597, 596, 626, 627), (586, 585, 615, 616), (572, 571, 601, 602), (592, 591, 621, 622), (900, 901, 652, 653), (902, 903, 632, 633), (904, 905, 630, 631), (906, 907, 638, 639), (908, 900, 653, 654), (909, 910, 644, 645), (911, 902, 633, 634), (912, 913, 650, 651), (914, 906, 639, 640), (915, 916, 656, 657), (917, 909, 645, 646), (903, 904, 631, 632), (901, 912, 651, 652), (907, 918, 637, 638), (905, 919, 659, 630), (910, 920, 643, 644), (918, 921, 636, 637), (913, 922, 649, 650), (916, 923, 655, 656), (920, 924, 642, 643), (919, 925, 658, 659), (921, 926, 635, 636), (922, 927, 648, 649), (926, 911, 634, 635), (924, 928, 641, 642), (923, 908, 654, 655), (928, 914, 640, 641), (927, 929, 647, 648), (929, 917, 646, 647), (925, 915, 657, 658), (681, 680, 669, 683), (669, 666, 732, 683), (668, 682, 666, 669), (663, 661, 660, 665), (673, 674, 675, 672), (671, 676, 674, 730), (664, 690, 685, 662), (698, 708, 734, 684), (694, 693, 696, 695), (691, 690, 664, 692), (673, 672, 681, 683), (689, 688, 690, 691), (702, 676, 671, 670), (687, 688, 689, 686), (687, 686, 697, 699), (685, 733, 713, 662), (703, 704, 702, 670), (701, 703, 670, 700), (709, 710, 701, 700), (720, 714, 667, 731), (709, 708, 707, 710), (675, 674, 676, 677), (663, 665, 722, 720), (696, 698, 684, 695), (707, 708, 698, 706), (697, 694, 695, 699), (715, 721, 667, 714), (712, 711, 662, 713), (717, 718, 719, 716), (722, 723, 714, 720), (717, 716, 712, 713), (719, 718, 721, 729), (729, 721, 715, 728), (726, 682, 668, 725), (660, 661, 682, 726), (667, 721, 718, 731), (699, 695, 684, 734), (677, 676, 702, 678), (680, 679, 668, 669), (670, 671, 730, 700), (706, 698, 696, 705), (666, 682, 661, 732), (711, 727, 664, 662), (723, 724, 715, 714), (685, 690, 688, 733), (758, 788, 787, 757), (745, 775, 774, 744), (759, 789, 788, 758), (746, 776, 775, 745), (760, 790, 789, 759), (747, 777, 776, 746), (761, 791, 790, 760), (748, 778, 777, 747), (762, 792, 791, 761), (749, 779, 778, 748), (736, 766, 765, 735), (763, 793, 792, 762), (750, 780, 779, 749), (737, 767, 766, 736), (764, 794, 793, 763), (751, 781, 780, 750), (738, 768, 767, 737), (735, 765, 794, 764), (752, 782, 781, 751), (739, 769, 768, 738), (753, 783, 782, 752), (740, 770, 769, 739), (754, 784, 783, 753), (741, 771, 770, 740), (755, 785, 784, 754), (742, 772, 771, 741), (756, 786, 785, 755), (743, 773, 772, 742), (757, 787, 786, 756), (744, 774, 773, 743), (818, 817, 847, 848), (805, 804, 834, 835), (819, 818, 848, 849), (806, 805, 835, 836), (820, 819, 849, 850), (807, 806, 836, 837), (821, 820, 850, 851), (808, 807, 837, 838), (822, 821, 851, 852), (809, 808, 838, 839), (796, 795, 825, 826), (823, 822, 852, 853), (810, 809, 839, 840), (797, 796, 826, 827), (824, 823, 853, 854), (811, 810, 840, 841), (798, 797, 827, 828), (795, 824, 854, 825), (812, 811, 841, 842), (799, 798, 828, 829), (813, 812, 842, 843), (800, 799, 829, 830), (814, 813, 843, 844), (801, 800, 830, 831), (815, 814, 844, 845), (802, 801, 831, 832), (816, 815, 845, 846), (803, 802, 832, 833), (817, 816, 846, 847), (804, 803, 833, 834), (790, 791, 851, 850), (735, 764, 824, 795), (739, 738, 798, 799), (791, 792, 852, 851), (765, 766, 826, 825), (740, 739, 799, 800), (792, 793, 853, 852), (766, 767, 827, 826), (741, 740, 800, 801), (793, 794, 854, 853), (767, 768, 828, 827), (742, 741, 801, 802), (794, 765, 825, 854), (768, 769, 829, 828), (743, 742, 802, 803), (769, 770, 830, 829), (744, 743, 803, 804), (770, 771, 831, 830), (745, 744, 804, 805), (771, 772, 832, 831), (746, 745, 805, 806), (772, 773, 833, 832), (747, 746, 806, 807), (773, 774, 834, 833), (748, 747, 807, 808), (774, 775, 835, 834), (749, 748, 808, 809), (775, 776, 836, 835), (750, 749, 809, 810), (776, 777, 837, 836), (751, 750, 810, 811), (777, 778, 838, 837), (752, 751, 811, 812), (778, 779, 839, 838), (753, 752, 812, 813), (779, 780, 840, 839), (754, 753, 813, 814), (780, 781, 841, 840), (755, 754, 814, 815), (781, 782, 842, 841), (756, 755, 815, 816), (782, 783, 843, 842), (757, 756, 816, 817), (783, 784, 844, 843), (758, 757, 817, 818), (784, 785, 845, 844), (759, 758, 818, 819), (785, 786, 846, 845), (760, 759, 819, 820), (786, 787, 847, 846), (761, 760, 820, 821), (787, 788, 848, 847), (762, 761, 821, 822), (736, 735, 795, 796), (788, 789, 849, 848), (763, 762, 822, 823), (737, 736, 796, 797), (789, 790, 850, 849), (764, 763, 823, 824), (738, 737, 797, 798), (668, 679, 858, 856), (705, 696, 861, 864), (728, 715, 865, 869), (678, 702, 862, 857), (702, 704, 863, 862), (696, 693, 860, 861), (692, 664, 855, 859), (664, 727, 868, 855), (725, 668, 856, 867), (715, 724, 866, 865), (298, 297, 885, 895), (287, 286, 887, 899), (288, 287, 899, 897), (281, 280, 884, 898), (295, 294, 878, 893), (282, 281, 898, 894), (275, 274, 881, 896), (289, 288, 897, 892), (276, 275, 896, 891), (299, 298, 895, 889), (283, 282, 894, 890), (296, 295, 893, 886), (290, 289, 892, 883), (277, 276, 891, 888), (284, 283, 890, 880), (270, 299, 889, 875), (278, 277, 888, 877), (292, 291, 882, 871), (272, 271, 874, 873), (286, 285, 879, 887), (297, 296, 886, 885), (280, 279, 876, 884), (291, 290, 883, 882), (274, 273, 872, 881), (285, 284, 880, 879), (294, 293, 870, 878), (279, 278, 877, 876), (271, 270, 875, 874), (273, 272, 873, 872), (293, 292, 871, 870), (628, 627, 915, 925), (617, 616, 917, 929), (618, 617, 929, 927), (611, 610, 914, 928), (625, 624, 908, 923), (612, 611, 928, 924), (605, 604, 911, 926), (619, 618, 927, 922), (606, 605, 926, 921), (629, 628, 925, 919), (613, 612, 924, 920), (626, 625, 923, 916), (620, 619, 922, 913), (607, 606, 921, 918), (614, 613, 920, 910), (600, 629, 919, 905), (608, 607, 918, 907), (622, 621, 912, 901), (602, 601, 904, 903), (616, 615, 909, 917), (627, 626, 916, 915), (610, 609, 906, 914), (621, 620, 913, 912), (604, 603, 902, 911), (615, 614, 910, 909), (624, 623, 900, 908), (609, 608, 907, 906), (601, 600, 905, 904), (603, 602, 903, 902), (623, 622, 901, 900)])
me_plane_008.polygons.foreach_set('use_smooth', [True] * 835)
_k = {(0, 1): 0.89804, (1, 2): 0.89804, (2, 3): 0.89804, (3, 4): 0.89804, (4, 5): 0.89804, (5, 6): 0.89804, (6, 7): 0.89804, (7, 8): 0.89804, (8, 9): 0.89804, (9, 10): 0.89804, (10, 11): 0.89804, (11, 12): 0.89804, (12, 13): 0.89804, (13, 14): 0.89804, (14, 15): 0.89804, (15, 16): 0.89804, (16, 17): 0.89804, (17, 18): 0.89804, (18, 19): 0.89804, (19, 20): 0.89804, (20, 21): 0.89804, (21, 22): 0.89804, (22, 23): 0.89804, (23, 24): 0.89804, (24, 25): 0.89804, (25, 26): 0.89804, (26, 27): 0.89804, (27, 28): 0.89804, (28, 29): 0.89804, (0, 29): 0.89804, (55, 56): 1.0, (35, 36): 1.0, (41, 42): 1.0, (47, 48): 1.0, (57, 58): 1.0, (32, 33): 1.0, (38, 39): 1.0, (44, 45): 1.0, (50, 51): 1.0, (56, 57): 1.0, (31, 32): 1.0, (37, 38): 1.0, (43, 44): 1.0, (49, 50): 1.0, (58, 59): 1.0, (34, 35): 1.0, (40, 41): 1.0, (46, 47): 1.0, (52, 53): 1.0, (30, 31): 1.0, (88, 89): 1.0, (62, 63): 1.0, (64, 65): 1.0, (66, 67): 1.0, (68, 69): 1.0, (70, 71): 1.0, (72, 73): 1.0, (74, 75): 1.0, (76, 77): 1.0, (78, 79): 1.0, (80, 81): 1.0, (82, 83): 1.0, (84, 85): 1.0, (86, 87): 1.0, (60, 89): 1.0, (60, 61): 1.0, (53, 54): 1.0, (33, 34): 1.0, (39, 40): 1.0, (45, 46): 1.0, (51, 52): 1.0, (30, 59): 1.0, (36, 37): 1.0, (42, 43): 1.0, (48, 49): 1.0, (54, 55): 1.0, (90, 119): 0.89804, (91, 92): 0.89804, (92, 93): 0.89804, (93, 94): 0.89804, (94, 95): 0.89804, (95, 96): 0.89804, (96, 97): 0.89804, (97, 98): 0.89804, (98, 99): 0.89804, (99, 100): 0.89804, (100, 101): 0.89804, (101, 102): 0.89804, (102, 103): 0.89804, (103, 104): 0.89804, (104, 105): 0.89804, (105, 106): 0.89804, (106, 107): 0.89804, (107, 108): 0.89804, (108, 109): 0.89804, (109, 110): 0.89804, (110, 111): 0.89804, (111, 112): 0.89804, (112, 113): 0.89804, (113, 114): 0.89804, (114, 115): 0.89804, (115, 116): 0.89804, (116, 117): 0.89804, (117, 118): 0.89804, (118, 119): 0.89804, (90, 91): 0.89804, (61, 62): 1.0, (67, 68): 1.0, (69, 70): 1.0, (71, 72): 1.0, (73, 74): 1.0, (75, 76): 1.0, (77, 78): 1.0, (79, 80): 1.0, (81, 82): 1.0, (83, 84): 1.0, (85, 86): 1.0, (87, 88): 1.0, (63, 64): 1.0, (65, 66): 1.0, (175, 176): 1.0, (155, 156): 1.0, (161, 162): 1.0, (167, 168): 1.0, (177, 178): 1.0, (152, 153): 1.0, (158, 159): 1.0, (164, 165): 1.0, (170, 171): 1.0, (176, 177): 1.0, (151, 152): 1.0, (157, 158): 1.0, (163, 164): 1.0, (169, 170): 1.0, (178, 179): 1.0, (154, 155): 1.0, (160, 161): 1.0, (166, 167): 1.0, (172, 173): 1.0, (150, 151): 1.0, (173, 174): 1.0, (153, 154): 1.0, (159, 160): 1.0, (165, 166): 1.0, (171, 172): 1.0, (150, 179): 1.0, (156, 157): 1.0, (162, 163): 1.0, (168, 169): 1.0, (174, 175): 1.0, (205, 206): 1.0, (185, 186): 1.0, (191, 192): 1.0, (197, 198): 1.0, (207, 208): 1.0, (182, 183): 1.0, (188, 189): 1.0, (194, 195): 1.0, (200, 201): 1.0, (206, 207): 1.0, (181, 182): 1.0, (187, 188): 1.0, (193, 194): 1.0, (199, 200): 1.0, (208, 209): 1.0, (184, 185): 1.0, (190, 191): 1.0, (196, 197): 1.0, (202, 203): 1.0, (180, 181): 1.0, (203, 204): 1.0, (183, 184): 1.0, (189, 190): 1.0, (195, 196): 1.0, (201, 202): 1.0, (180, 209): 1.0, (186, 187): 1.0, (192, 193): 1.0, (198, 199): 1.0, (204, 205): 1.0, (235, 236): 1.0, (215, 216): 1.0, (221, 222): 1.0, (227, 228): 1.0, (237, 238): 1.0, (212, 213): 1.0, (218, 219): 1.0, (224, 225): 1.0, (230, 231): 1.0, (236, 237): 1.0, (211, 212): 1.0, (217, 218): 1.0, (223, 224): 1.0, (229, 230): 1.0, (238, 239): 1.0, (214, 215): 1.0, (220, 221): 1.0, (226, 227): 1.0, (232, 233): 1.0, (210, 211): 1.0, (233, 234): 1.0, (213, 214): 1.0, (219, 220): 1.0, (225, 226): 1.0, (231, 232): 1.0, (210, 239): 1.0, (216, 217): 1.0, (222, 223): 1.0, (228, 229): 1.0, (234, 235): 1.0, (330, 331): 1.0, (331, 332): 1.0, (332, 333): 1.0, (333, 334): 1.0, (334, 335): 1.0, (335, 336): 1.0, (336, 337): 1.0, (337, 338): 1.0, (338, 339): 1.0, (339, 340): 1.0, (340, 341): 1.0, (341, 342): 1.0, (342, 343): 1.0, (343, 344): 1.0, (344, 345): 1.0, (345, 346): 1.0, (346, 347): 1.0, (347, 348): 1.0, (348, 349): 1.0, (349, 350): 1.0, (350, 351): 1.0, (351, 352): 1.0, (352, 353): 1.0, (353, 354): 1.0, (354, 355): 1.0, (355, 356): 1.0, (356, 357): 1.0, (357, 358): 1.0, (358, 359): 1.0, (330, 359): 1.0, (385, 386): 1.0, (365, 366): 1.0, (371, 372): 1.0, (377, 378): 1.0, (387, 388): 1.0, (362, 363): 1.0, (368, 369): 1.0, (374, 375): 1.0, (380, 381): 1.0, (386, 387): 1.0, (361, 362): 1.0, (367, 368): 1.0, (373, 374): 1.0, (379, 380): 1.0, (388, 389): 1.0, (364, 365): 1.0, (370, 371): 1.0, (376, 377): 1.0, (382, 383): 1.0, (360, 361): 1.0, (418, 419): 1.0, (392, 393): 1.0, (394, 395): 1.0, (396, 397): 1.0, (398, 399): 1.0, (400, 401): 1.0, (402, 403): 1.0, (404, 405): 1.0, (406, 407): 1.0, (408, 409): 1.0, (410, 411): 1.0, (412, 413): 1.0, (414, 415): 1.0, (416, 417): 1.0, (390, 419): 1.0, (390, 391): 1.0, (383, 384): 1.0, (363, 364): 1.0, (369, 370): 1.0, (375, 376): 1.0, (381, 382): 1.0, (360, 389): 1.0, (366, 367): 1.0, (372, 373): 1.0, (378, 379): 1.0, (384, 385): 1.0, (420, 449): 1.0, (421, 422): 1.0, (422, 423): 1.0, (423, 424): 1.0, (424, 425): 1.0, (425, 426): 1.0, (426, 427): 1.0, (427, 428): 1.0, (428, 429): 1.0, (429, 430): 1.0, (430, 431): 1.0, (431, 432): 1.0, (432, 433): 1.0, (433, 434): 1.0, (434, 435): 1.0, (435, 436): 1.0, (436, 437): 1.0, (437, 438): 1.0, (438, 439): 1.0, (439, 440): 1.0, (440, 441): 1.0, (441, 442): 1.0, (442, 443): 1.0, (443, 444): 1.0, (444, 445): 1.0, (445, 446): 1.0, (446, 447): 1.0, (447, 448): 1.0, (448, 449): 1.0, (420, 421): 1.0, (391, 392): 1.0, (397, 398): 1.0, (399, 400): 1.0, (401, 402): 1.0, (403, 404): 1.0, (405, 406): 1.0, (407, 408): 1.0, (409, 410): 1.0, (411, 412): 1.0, (413, 414): 1.0, (415, 416): 1.0, (417, 418): 1.0, (393, 394): 1.0, (395, 396): 1.0, (505, 506): 1.0, (485, 486): 1.0, (491, 492): 1.0, (497, 498): 1.0, (507, 508): 1.0, (482, 483): 1.0, (488, 489): 1.0, (494, 495): 1.0, (500, 501): 1.0, (506, 507): 1.0, (481, 482): 1.0, (487, 488): 1.0, (493, 494): 1.0, (499, 500): 1.0, (508, 509): 1.0, (484, 485): 1.0, (490, 491): 1.0, (496, 497): 1.0, (502, 503): 1.0, (480, 481): 1.0, (503, 504): 1.0, (483, 484): 1.0, (489, 490): 1.0, (495, 496): 1.0, (501, 502): 1.0, (480, 509): 1.0, (486, 487): 1.0, (492, 493): 1.0, (498, 499): 1.0, (504, 505): 1.0, (535, 536): 1.0, (515, 516): 1.0, (521, 522): 1.0, (527, 528): 1.0, (537, 538): 1.0, (512, 513): 1.0, (518, 519): 1.0, (524, 525): 1.0, (530, 531): 1.0, (536, 537): 1.0, (511, 512): 1.0, (517, 518): 1.0, (523, 524): 1.0, (529, 530): 1.0, (538, 539): 1.0, (514, 515): 1.0, (520, 521): 1.0, (526, 527): 1.0, (532, 533): 1.0, (510, 511): 1.0, (533, 534): 1.0, (513, 514): 1.0, (519, 520): 1.0, (525, 526): 1.0, (531, 532): 1.0, (510, 539): 1.0, (516, 517): 1.0, (522, 523): 1.0, (528, 529): 1.0, (534, 535): 1.0, (565, 566): 1.0, (545, 546): 1.0, (551, 552): 1.0, (557, 558): 1.0, (567, 568): 1.0, (542, 543): 1.0, (548, 549): 1.0, (554, 555): 1.0, (560, 561): 1.0, (566, 567): 1.0, (541, 542): 1.0, (547, 548): 1.0, (553, 554): 1.0, (559, 560): 1.0, (568, 569): 1.0, (544, 545): 1.0, (550, 551): 1.0, (556, 557): 1.0, (562, 563): 1.0, (540, 541): 1.0, (563, 564): 1.0, (543, 544): 1.0, (549, 550): 1.0, (555, 556): 1.0, (561, 562): 1.0, (540, 569): 1.0, (546, 547): 1.0, (552, 553): 1.0, (558, 559): 1.0, (564, 565): 1.0, (723, 724): 0.99216, (720, 722): 0.89804, (666, 669): 1.0, (725, 726): 0.99216, (668, 725): 1.0, (670, 703): 0.89804, (660, 726): 0.99216, (667, 721): 0.89804, (660, 665): 0.99216, (672, 675): 0.89804, (670, 671): 0.89804, (675, 677): 0.89804, (671, 676): 0.89804, (672, 681): 0.89804, (677, 678): 0.89804, (681, 683): 0.89804, (693, 696): 0.89804, (662, 685): 0.89804, (679, 680): 0.89804, (665, 722): 0.99216, (664, 692): 0.89804, (669, 680): 1.0, (686, 689): 0.74118, (684, 698): 0.87059, (680, 681): 0.89804, (676, 677): 0.89804, (685, 690): 0.67059, (686, 697): 0.74118, (689, 691): 0.74118, (691, 692): 0.74118, (674, 675): 0.89804, (694, 695): 0.98431, (697, 699): 0.89804, (693, 694): 0.74118, (690, 691): 0.89804, (694, 697): 0.74118, (707, 708): 0.89804, (701, 703): 0.89804, (703, 704): 0.89804, (700, 701): 0.89804, (705, 706): 0.89804, (706, 707): 0.89804, (701, 710): 0.89804, (698, 706): 0.87059, (688, 689): 0.89804, (684, 695): 0.87059, (666, 682): 1.0, (716, 719): 0.94902, (667, 714): 0.89804, (714, 723): 0.89804, (662, 711): 0.89804, (719, 729): 0.94902, (715, 728): 0.89804, (728, 729): 0.94902, (712, 713): 0.89804, (711, 727): 0.94902, (660, 661): 0.89804, (707, 710): 0.89804, (722, 723): 0.99216, (702, 704): 0.89804, (682, 726): 0.89804, (712, 716): 0.94902, (718, 719): 0.89804, (711, 712): 0.94902, (721, 729): 0.89804, (715, 724): 0.84706, (668, 679): 1.0, (678, 702): 0.89804, (664, 727): 0.89804, (696, 705): 0.89804, (735, 736): 0.81961, (736, 737): 0.81961, (737, 738): 0.81961, (738, 739): 0.81961, (739, 740): 0.81961, (740, 741): 0.81961, (741, 742): 0.81961, (742, 743): 0.81961, (743, 744): 0.81961, (744, 745): 0.81961, (745, 746): 0.81961, (746, 747): 0.81961, (747, 748): 0.81961, (748, 749): 0.81961, (749, 750): 0.81961, (750, 751): 0.81961, (751, 752): 0.81961, (752, 753): 0.81961, (753, 754): 0.81961, (754, 755): 0.81961, (755, 756): 0.81961, (756, 757): 0.81961, (757, 758): 0.81961, (758, 759): 0.81961, (759, 760): 0.81961, (760, 761): 0.81961, (761, 762): 0.81961, (762, 763): 0.81961, (763, 764): 0.81961, (735, 764): 0.81961, (765, 766): 0.54902, (766, 767): 0.54902, (767, 768): 0.54902, (768, 769): 0.54902, (769, 770): 0.54902, (770, 771): 0.54902, (771, 772): 0.54902, (772, 773): 0.54902, (773, 774): 0.54902, (774, 775): 0.54902, (775, 776): 0.54902, (776, 777): 0.54902, (777, 778): 0.54902, (778, 779): 0.54902, (779, 780): 0.54902, (780, 781): 0.54902, (781, 782): 0.54902, (782, 783): 0.54902, (783, 784): 0.54902, (784, 785): 0.54902, (785, 786): 0.54902, (786, 787): 0.54902, (787, 788): 0.54902, (788, 789): 0.54902, (789, 790): 0.54902, (790, 791): 0.54902, (791, 792): 0.54902, (792, 793): 0.54902, (793, 794): 0.54902, (765, 794): 0.54902, (795, 796): 1.0, (796, 797): 1.0, (797, 798): 1.0, (798, 799): 1.0, (799, 800): 1.0, (800, 801): 1.0, (801, 802): 1.0, (802, 803): 1.0, (803, 804): 1.0, (804, 805): 1.0, (805, 806): 1.0, (806, 807): 1.0, (807, 808): 1.0, (808, 809): 1.0, (809, 810): 1.0, (810, 811): 1.0, (811, 812): 1.0, (812, 813): 1.0, (813, 814): 1.0, (814, 815): 1.0, (815, 816): 1.0, (816, 817): 1.0, (817, 818): 1.0, (818, 819): 1.0, (819, 820): 1.0, (820, 821): 1.0, (821, 822): 1.0, (822, 823): 1.0, (823, 824): 1.0, (795, 824): 1.0, (825, 826): 0.54902, (826, 827): 0.54902, (827, 828): 0.54902, (828, 829): 0.54902, (829, 830): 0.54902, (830, 831): 0.54902, (831, 832): 0.54902, (832, 833): 0.54902, (833, 834): 0.54902, (834, 835): 0.54902, (835, 836): 0.54902, (836, 837): 0.54902, (837, 838): 0.54902, (838, 839): 0.54902, (839, 840): 0.54902, (840, 841): 0.54902, (841, 842): 0.54902, (842, 843): 0.54902, (843, 844): 0.54902, (844, 845): 0.54902, (845, 846): 0.54902, (846, 847): 0.54902, (847, 848): 0.54902, (848, 849): 0.54902, (849, 850): 0.54902, (850, 851): 0.54902, (851, 852): 0.54902, (852, 853): 0.54902, (853, 854): 0.54902, (825, 854): 0.54902, (856, 867): 0.75686, (860, 861): 0.89804, (855, 859): 0.89804, (865, 869): 0.89804, (862, 863): 0.89804, (865, 866): 0.84706, (856, 858): 0.75686, (857, 862): 0.89804, (855, 868): 0.89804, (861, 864): 0.89804, (668, 856): 0.49804, (679, 858): 0.89804, (705, 864): 0.89804, (696, 861): 0.49804, (728, 869): 0.94902, (715, 865): 0.49804, (678, 857): 0.89804, (702, 862): 0.49804, (704, 863): 0.89804, (693, 860): 0.74118, (692, 859): 0.74118, (664, 855): 0.49804, (727, 868): 0.94902, (725, 867): 0.99216, (724, 866): 0.99216}
me_plane_008.attributes.new('crease_edge', 'FLOAT', 'EDGE').data.foreach_set('value', [_k.get((min(e.vertices), max(e.vertices)), 0.0) for e in me_plane_008.edges])
me_plane_008.materials.append(mat_noirjante)
me_plane_008.use_remesh_preserve_volume = False
me_plane_008.use_remesh_preserve_attributes = False
me_plane_008.use_mirror_vertex_groups = False
me_plane_008.update()
me_plane_005 = bpy.data.meshes.new('Plane.005')
me_plane_005.from_pydata([], [], [])
me_plane_005.materials.append(mat_material_002)
me_plane_005.use_remesh_preserve_volume = False
me_plane_005.use_remesh_preserve_attributes = False
me_plane_005.use_mirror_vertex_groups = False
me_plane_005.update()
me_plane_000 = bpy.data.meshes.new('Plane.000')
me_plane_000.from_pydata([(2.384e-07, 0.7115, -0.1132), (0.3546, 0.6165, -0.1132), (0.6142, 0.3569, -0.1132), (0.7092, 0.002341, -0.1132), (0.6142, -0.3523, -0.1132), (0.3546, -0.6118, -0.1132), (2.384e-07, -0.7069, -0.1132), (-0.3546, -0.6118, -0.1132), (-0.6142, -0.3523, -0.1132), (-0.7092, 0.00234, -0.1132), (-0.6142, 0.3569, -0.1132), (-0.3546, 0.6165, -0.1132), (2.384e-07, 0.8072, -0.07121), (0.3546, 0.6165, -0.07121), (0.7112, 0.4038, -0.07121), (0.7092, 0.002341, -0.07121), (0.7105, -0.3964, -0.07121), (0.3546, -0.6118, -0.07121), (2.384e-07, -0.8072, -0.07121), (-0.3546, -0.6118, -0.07121), (-0.7011, -0.3991, -0.07121), (-0.7092, 0.00234, -0.07121), (-0.7112, 0.4071, -0.07121), (-0.3546, 0.6165, -0.07121), (2.384e-07, 0.5135, -0.1132), (0.2556, 0.445, -0.1132), (0.4427, 0.2579, -0.1132), (0.5112, 0.002341, -0.1132), (0.4427, -0.2532, -0.1132), (0.2556, -0.4404, -0.1132), (2.384e-07, -0.5088, -0.1132), (-0.2556, -0.4404, -0.1132), (-0.4427, -0.2532, -0.1132), (-0.5112, 0.002341, -0.1132), (-0.4427, 0.2579, -0.1132), (-0.2556, 0.445, -0.1132), (2.384e-07, 0.8072, -0.001614), (0.3546, 0.6165, -0.001614), (0.7112, 0.4038, -0.001614), (0.7092, 0.002341, -0.001614), (0.7105, -0.3964, -0.001614), (0.3546, -0.6118, -0.001614), (2.384e-07, -0.8072, -0.001614), (-0.3546, -0.6118, -0.001614), (-0.7011, -0.3991, -0.001614), (-0.7092, 0.00234, -0.001614), (-0.7112, 0.4071, -0.001614), (-0.3546, 0.6165, -0.001614), (0.5284, 0.3074, -0.1132), (0.6102, 0.002341, -0.1132), (-0.6102, 0.00234, -0.1132), (-0.5284, 0.3074, -0.1132), (2.384e-07, -0.6078, -0.1132), (-0.3051, -0.5261, -0.1132), (0.5284, -0.3028, -0.1132), (-0.3051, 0.5308, -0.1132), (2.384e-07, 0.6125, -0.1132), (0.3051, 0.5308, -0.1132), (-0.5284, -0.3028, -0.1132), (0.3051, -0.5261, -0.1132), (0.01117, 0.5135, -0.0002983), (0.2668, 0.445, -0.0002983), (0.4539, 0.2579, -0.0002984), (0.5223, 0.002341, -0.0002984), (0.4539, -0.2532, -0.0002983), (0.2668, -0.4404, -0.0002982), (0.01117, -0.5088, -0.000298), (-0.2444, -0.4404, -0.000298), (-0.4315, -0.2532, -0.0002979), (-0.5, 0.002341, -0.000298), (-0.4315, 0.2579, -0.000298), (-0.2444, 0.445, -0.0002981)], [], [(3, 2, 14, 15), (10, 9, 21, 22), (7, 6, 18, 19), (4, 3, 15, 16), (11, 10, 22, 23), (1, 0, 12, 13), (8, 7, 19, 20), (5, 4, 16, 17), (0, 11, 23, 12), (2, 1, 13, 14), (9, 8, 20, 21), (6, 5, 17, 18), (48, 49, 27, 26), (50, 51, 34, 33), (52, 53, 31, 30), (49, 54, 28, 27), (51, 55, 35, 34), (56, 57, 25, 24), (53, 58, 32, 31), (54, 59, 29, 28), (55, 56, 24, 35), (57, 48, 26, 25), (58, 50, 33, 32), (59, 52, 30, 29), (18, 17, 41, 42), (15, 14, 38, 39), (22, 21, 45, 46), (19, 18, 42, 43), (16, 15, 39, 40), (23, 22, 46, 47), (13, 12, 36, 37), (20, 19, 43, 44), (17, 16, 40, 41), (12, 23, 47, 36), (14, 13, 37, 38), (21, 20, 44, 45), (5, 6, 52, 59), (8, 9, 50, 58), (1, 2, 48, 57), (11, 0, 56, 55), (4, 5, 59, 54), (7, 8, 58, 53), (0, 1, 57, 56), (10, 11, 55, 51), (3, 4, 54, 49), (6, 7, 53, 52), (9, 10, 51, 50), (2, 3, 49, 48), (33, 34, 70, 69), (30, 31, 67, 66), (27, 28, 64, 63), (34, 35, 71, 70), (24, 25, 61, 60), (31, 32, 68, 67), (28, 29, 65, 64), (35, 24, 60, 71), (25, 26, 62, 61), (32, 33, 69, 68), (29, 30, 66, 65), (26, 27, 63, 62)])
me_plane_000.polygons.foreach_set('use_smooth', [True] * 60)
_k = {(0, 1): 1.0, (1, 2): 1.0, (2, 3): 1.0, (3, 4): 1.0, (4, 5): 1.0, (5, 6): 1.0, (6, 7): 1.0, (7, 8): 1.0, (8, 9): 1.0, (9, 10): 1.0, (10, 11): 1.0, (0, 11): 1.0, (12, 13): 0.99216, (13, 14): 0.99216, (14, 15): 1.0, (15, 16): 1.0, (16, 17): 1.0, (17, 18): 1.0, (18, 19): 1.0, (19, 20): 1.0, (20, 21): 1.0, (21, 22): 1.0, (22, 23): 1.0, (12, 23): 1.0, (2, 14): 1.0, (0, 12): 0.99216, (24, 25): 0.99216, (25, 26): 0.99216, (26, 27): 0.99216, (27, 28): 0.99216, (28, 29): 0.99216, (29, 30): 0.99216, (30, 31): 0.99216, (31, 32): 0.99216, (32, 33): 0.99216, (33, 34): 0.99216, (34, 35): 0.99216, (24, 35): 0.99216, (36, 37): 1.0, (37, 38): 1.0, (38, 39): 1.0, (39, 40): 1.0, (40, 41): 1.0, (41, 42): 1.0, (42, 43): 1.0, (43, 44): 1.0, (44, 45): 1.0, (45, 46): 1.0, (46, 47): 1.0, (36, 47): 1.0, (18, 42): 1.0, (14, 38): 1.0, (22, 46): 1.0, (16, 40): 1.0, (12, 36): 0.99216, (20, 44): 1.0, (60, 61): 1.0, (61, 62): 1.0, (62, 63): 1.0, (63, 64): 1.0, (64, 65): 1.0, (65, 66): 1.0, (66, 67): 1.0, (67, 68): 1.0, (68, 69): 1.0, (69, 70): 1.0, (70, 71): 1.0, (60, 71): 1.0}
me_plane_000.attributes.new('crease_edge', 'FLOAT', 'EDGE').data.foreach_set('value', [_k.get((min(e.vertices), max(e.vertices)), 0.0) for e in me_plane_000.edges])
_uv = me_plane_000.uv_layers.new(name='UVMap')
_uv.uv.foreach_set('vector', [0.0, 0.0, 0.0, 0.0, 0.0, 0.0, 0.0, 0.0, 0.0, 0.0, 0.0, 0.0, 0.0, 0.0, 0.0, 0.0, 0.0, 0.0, 0.0, 0.0, 0.0, 0.0, 0.0, 0.0, 0.0, 0.0, 0.0, 0.0, 0.0, 0.0, 0.0, 0.0, 0.0, 0.0, 0.0, 0.0, 0.0, 0.0, 0.0, 0.0, 0.0, 0.0, 0.0, 0.0, 0.0, 0.0, 0.0, 0.0, 0.0, 0.0, 0.0, 0.0, 0.0, 0.0, 0.0, 0.0, 0.0, 0.0, 0.0, 0.0, 0.0, 0.0, 0.0, 0.0, 0.0, 0.0, 0.0, 0.0, 0.0, 0.0, 0.0, 0.0, 0.0, 0.0, 0.0, 0.0, 0.0, 0.0, 0.0, 0.0, 0.0, 0.0, 0.0, 0.0, 0.0, 0.0, 0.0, 0.0, 0.0, 0.0, 0.0, 0.0, 0.0, 0.0, 0.0, 0.0, 0.0, 0.0, 0.0, 0.0, 0.0, 0.0, 0.0, 0.0, 0.0, 0.0, 0.0, 0.0, 0.0, 0.0, 0.0, 0.0, 0.0, 0.0, 0.0, 0.0, 0.0, 0.0, 0.0, 0.0, 0.0, 0.0, 0.0, 0.0, 0.0, 0.0, 0.0, 0.0, 0.0, 0.0, 0.0, 0.0, 0.0, 0.0, 0.0, 0.0, 0.0, 0.0, 0.0, 0.0, 0.0, 0.0, 0.0, 0.0, 0.0, 0.0, 0.0, 0.0, 0.0, 0.0, 0.0, 0.0, 0.0, 0.0, 0.0, 0.0, 0.0, 0.0, 0.0, 0.0, 0.0, 0.0, 0.0, 0.0, 0.0, 0.0, 0.0, 0.0, 0.0, 0.0, 0.0, 0.0, 0.0, 0.0, 0.0, 0.0, 0.0, 0.0, 0.0, 0.0, 0.0, 0.0, 0.0, 0.0, 0.0, 0.0, 0.0, 0.0, 0.0, 0.0, 0.0, 0.0, 0.0, 0.0, 0.0, 0.0, 0.0, 0.0, 0.0, 0.0, 0.0, 0.0, 0.0, 0.0, 0.0, 0.0, 0.0, 0.0, 0.0, 0.0, 0.0, 0.0, 0.0, 0.0, 0.0, 0.0, 0.0, 0.0, 0.0, 0.0, 0.0, 0.0, 0.0, 0.0, 0.0, 0.0, 0.0, 0.0, 0.0, 0.0, 0.0, 0.0, 0.0, 0.0, 0.0, 0.0, 0.0, 0.0, 0.0, 0.0, 0.0, 0.0, 0.0, 0.0, 0.0, 0.0, 0.0, 0.0, 0.0, 0.0, 0.0, 0.0, 0.0, 0.0, 0.0, 0.0, 0.0, 0.0, 0.0, 0.0, 0.0, 0.0, 0.0, 0.0, 0.0, 0.0, 0.0, 0.0, 0.0, 0.0, 0.0, 0.0, 0.0, 0.0, 0.0, 0.0, 0.0, 0.0, 0.0, 0.0, 0.0, 0.0, 0.0, 0.0, 0.0, 0.0, 0.0, 0.0, 0.0, 0.0, 0.0, 0.0, 0.0, 0.0, 0.0, 0.0, 0.0, 0.0, 0.0, 0.0, 0.0, 0.0, 0.0, 0.0, 0.0, 0.0, 0.0, 0.0, 0.0, 0.0, 0.0, 0.0, 0.0, 0.0, 0.0, 0.0, 0.0, 0.0, 0.0, 0.0, 0.0, 0.0, 0.0, 0.0, 0.0, 0.0, 0.0, 0.0, 0.0, 0.0, 0.0, 0.0, 0.0, 0.0, 0.0, 0.0, 0.0, 0.0, 0.0, 0.0, 0.0, 0.0, 0.0, 0.0, 0.0, 0.0, 0.0, 0.0, 0.0, 0.0, 0.0, 0.0, 0.0, 0.0, 0.0, 0.0, 0.0, 0.0, 0.0, 0.0, 0.0, 0.0, 0.0, 0.0, 0.0, 0.0, 0.0, 0.0, 0.0, 0.0, 0.0, 0.0, 0.0, 0.0, 0.0, 0.0, 0.0, 0.0, 0.0, 0.0, 0.0, 0.0, 0.0, 0.0, 0.0, 0.0, 0.0, 0.0, 0.0, 0.0, 0.0, 0.0, 0.0, 0.0, 0.0, 0.0, 0.0, 0.0, 0.0, 0.0, 0.0, 0.0, 0.0, 0.0, 0.0, 0.0, 0.0, 0.0, 0.0, 0.0, 0.0, 0.0, 0.0, 0.0, 0.0, 0.0, 0.0, 0.0, 0.0, 0.0, 0.0, 0.0, 0.0, 0.0, 0.0, 0.0, 0.0, 0.0, 0.0, 0.0, 0.0, 0.0, 0.0, 0.0, 0.0, 0.0, 0.0, 0.0, 0.0, 0.0, 0.0, 0.0, 0.0, 0.0, 0.0, 0.0, 0.0, 0.0, 0.0, 0.0, 0.0, 0.0, 0.0, 0.0, 0.0, 0.0, 0.0, 0.0, 0.0, 0.0, 0.0, 0.0, 0.0, 0.0, 0.0, 0.0, 0.0, 0.0, 0.0, 0.0, 0.0, 0.0, 0.0, 0.0, 0.0, 0.0, 0.0, 0.0, 0.0, 0.0])
me_plane_000.materials.append(mat_material)
me_plane_000.use_remesh_preserve_volume = False
me_plane_000.use_remesh_preserve_attributes = False
me_plane_000.use_mirror_vertex_groups = False
me_plane_000.update()
me_plane_003 = bpy.data.meshes.new('Plane.003')
me_plane_003.from_pydata([(-1.0, -1.0, 0.0), (1.0, -1.0, 0.0), (-1.0, 1.0, 0.0), (1.0, 1.0, 0.0)], [], [(0, 1, 3, 2)])
me_plane_003.materials.append(mat_material_001)
me_plane_003.use_remesh_preserve_volume = False
me_plane_003.use_remesh_preserve_attributes = False
me_plane_003.use_mirror_vertex_groups = False
me_plane_003.update()
me_plane_002 = bpy.data.meshes.new('Plane.002')
me_plane_002.from_pydata([(-1.0, -1.0, 0.0), (1.0, -1.0, 0.0), (-1.0, 1.0, 0.0), (1.0, 1.0, 0.0)], [], [(0, 1, 3, 2)])
me_plane_002.materials.append(mat_material_002)
me_plane_002.use_remesh_preserve_volume = False
me_plane_002.use_remesh_preserve_attributes = False
me_plane_002.use_mirror_vertex_groups = False
me_plane_002.update()
me_plane = bpy.data.meshes.new('Plane')
me_plane.from_pydata([(-1.0, -1.0, 0.0), (1.0, -1.0, 0.0), (-1.0, 1.0, 0.0), (1.0, 1.0, 0.0)], [], [(0, 1, 3, 2)])
me_plane.materials.append(mat_material_001)
me_plane.use_remesh_preserve_volume = False
me_plane.use_remesh_preserve_attributes = False
me_plane.use_mirror_vertex_groups = False
me_plane.update()

# ---- objects
ob_ecrou_001 = bpy.data.objects.new('Ecrou.001', me_plane_001)
ob_pneu = bpy.data.objects.new('Pneu', me_plane_011)
ob_valve = bpy.data.objects.new('Valve', me_plane_010)
ob_roue = bpy.data.objects.new('Roue', me_plane_008)
ob_visroue = bpy.data.objects.new('VisRoue', me_plane_005)
ob_ecrou = bpy.data.objects.new('Ecrou', me_plane_000)
ob_camera = bpy.data.objects.new('Camera', cam_camera)
ob_eclairagecote = bpy.data.objects.new('EclairageCote', me_plane_003)
ob_sol = bpy.data.objects.new('Sol', me_plane_002)
ob_eclairagedessus = bpy.data.objects.new('EclairageDessus', me_plane)

# ---- transforms, parenting, visibility, modifiers, constraints
ob_ecrou_001.location = (0.02682, -0.05916, -0.003966)
ob_ecrou_001.rotation_euler = (1.571, 0.0, 3.142)
ob_ecrou_001.scale = (0.705, 0.705, 0.705)
ob_ecrou_001.lineart.crease_threshold = 0.0
_m = ob_ecrou_001.modifiers.new('Subsurf', 'SUBSURF')
_m.uv_smooth = 'PRESERVE_CORNERS'
_m.levels = 3
_m.render_levels = 3
_m.show_only_control_edges = False
ob_pneu.location = (1.821, -0.6195, -8.894e-07)
ob_pneu.rotation_euler = (-4.949, 4.712, 0.0)
ob_pneu.scale = (0.138, 0.138, 0.138)
ob_pneu.lineart.crease_threshold = 0.0
_m = ob_pneu.modifiers.new('Subsurf', 'SUBSURF')
_m.uv_smooth = 'PRESERVE_CORNERS'
_m.levels = 3
_m.render_levels = 3
_m.show_only_control_edges = False
ob_valve.location = (1.821, -0.6195, -8.894e-07)
ob_valve.rotation_euler = (-4.949, 4.712, 0.0)
ob_valve.scale = (0.1151, 0.1151, 0.1151)
ob_valve.lineart.crease_threshold = 0.0
_m = ob_valve.modifiers.new('Subsurf', 'SUBSURF')
_m.uv_smooth = 'PRESERVE_CORNERS'
_m.levels = 0
_m.render_levels = 3
_m.show_only_control_edges = False
ob_roue.location = (1.821, -0.6195, -8.894e-07)
ob_roue.rotation_euler = (-4.949, 4.712, 0.0)
ob_roue.scale = (0.138, 0.138, 0.138)
ob_roue.lineart.crease_threshold = 0.0
_m = ob_roue.modifiers.new('Subsurf', 'SUBSURF')
_m.uv_smooth = 'PRESERVE_CORNERS'
_m.levels = 4
_m.render_levels = 4
_m.show_only_control_edges = False
ob_visroue.location = (0.0, 0.006629, 0.0)
ob_visroue.rotation_euler = (1.571, 0.0, 3.142)
ob_visroue.scale = (0.705, 0.705, 0.705)
ob_visroue.lineart.crease_threshold = 0.0
_m = ob_visroue.modifiers.new('Subsurf', 'SUBSURF')
_m.uv_smooth = 'PRESERVE_CORNERS'
_m.levels = 0
_m.render_levels = 3
_m.show_only_control_edges = False
ob_ecrou.location = (0.02682, -0.03303, -0.003966)
ob_ecrou.rotation_euler = (1.571, 0.0, 3.142)
ob_ecrou.scale = (0.705, 0.705, 0.705)
ob_ecrou.lineart.crease_threshold = 0.0
_m = ob_ecrou.modifiers.new('Subsurf', 'SUBSURF')
_m.uv_smooth = 'PRESERVE_CORNERS'
_m.levels = 3
_m.render_levels = 3
_m.show_only_control_edges = False
_m = ob_ecrou.modifiers.new('Mirror', 'MIRROR')
_m.use_axis = (False, False, True)
_m.merge_threshold = 0.0136
ob_camera.location = (-4.369, -6.319, 7.555)
ob_camera.rotation_euler = (0.8016, -0.006119, -0.619)
ob_camera.lock_rotations_4d = False
ob_camera.empty_display_type = 'ARROWS'
ob_camera.color = (0.0, 0.0, 0.0, 0.0)
ob_camera.display_type = 'WIRE'
ob_camera.lineart.crease_threshold = 0.0
ob_eclairagecote.location = (2.708, -5.797, -0.7688)
ob_eclairagecote.rotation_euler = (1.571, -0.0, 0.4701)
ob_eclairagecote.scale = (3.353, 3.353, 3.353)
ob_eclairagecote.visible_camera = False
ob_eclairagecote.lineart.crease_threshold = 0.0
ob_sol.location = (3.161, 0.3156, -3.666)
ob_sol.scale = (18.98, 18.98, 18.98)
ob_sol.lineart.crease_threshold = 0.0
ob_eclairagedessus.location = (0.05228, -4.772, 7.539)
ob_eclairagedessus.rotation_euler = (0.6475, 1.339e-16, 4.494e-17)
ob_eclairagedessus.scale = (4.131, 4.131, 4.131)
ob_eclairagedessus.visible_camera = False
ob_eclairagedessus.lineart.crease_threshold = 0.0

# ---- collection membership
col_collection_1.objects.link(ob_ecrou_001)
col_collection_1.objects.link(ob_pneu)
col_collection_1.objects.link(ob_valve)
col_collection_1.objects.link(ob_roue)
col_collection_1.objects.link(ob_visroue)
col_collection_1.objects.link(ob_ecrou)
col_collection_1.objects.link(ob_camera)
col_collection_2.objects.link(ob_eclairagecote)
col_collection_2.objects.link(ob_sol)
col_collection_2.objects.link(ob_eclairagedessus)

# ---- scene / render settings (as saved in the file)
scene.camera = ob_camera
scene.frame_start = 1; scene.frame_end = 249; scene.frame_set(5)
scene.render.engine = 'CYCLES'
scene.render.resolution_x = 1024
scene.render.resolution_y = 768
scene.render.dither_intensity = 0.0
scene.render.film_transparent = True
scene.cycles.use_denoising = False
scene.cycles.samples = 500
scene.cycles.sampling_pattern = 'TABULATED_SOBOL'
scene.cycles.light_sampling_threshold = 0.0
scene.cycles.use_adaptive_sampling = False
scene.cycles.use_light_tree = False
scene.cycles.blur_glossy = 0.0
scene.cycles.pixel_filter_type = 'GAUSSIAN'
scene.cycles.sample_clamp_indirect = 0.0
scene.view_settings.view_transform = 'Standard'
bpy.context.view_layer.update()
